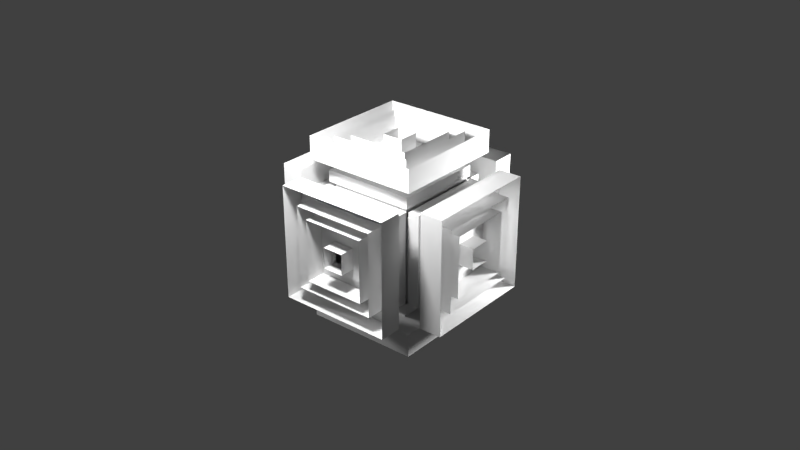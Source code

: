# Source: transmitter_contents.blend  (saved by Blender 2.79.0; exported with 4.5.12 LTS)
import bpy
from mathutils import Matrix  # noqa: F401  (used for matrix-valued properties, if any)

bpy.ops.wm.read_factory_settings(use_empty=True)
scene = bpy.context.scene
scene.name = 'Scene'

# ---- collections
col_collection_1 = bpy.data.collections.new('Collection 1'); scene.collection.children.link(col_collection_1)
col_collection_2 = bpy.data.collections.new('Collection 2'); scene.collection.children.link(col_collection_2)

# ---- materials (node trees are filled in below, after node groups)
mat_centrematerial = bpy.data.materials.new('CentreMaterial')
mat_centrematerial.alpha_threshold = 0.0
mat_centrematerial.use_transparent_shadow = False
mat_centrematerial.roughness = 0.5
mat_centrematerial.line_color = (0.0, 0.0, 0.0, 1.0)
mat_lava = bpy.data.materials.new('Lava')
mat_lava.alpha_threshold = 0.0
mat_lava.use_transparent_shadow = False
mat_lava.roughness = 0.5
mat_sidematerial = bpy.data.materials.new('SideMaterial')
mat_sidematerial.alpha_threshold = 0.0
mat_sidematerial.use_transparent_shadow = False
mat_sidematerial.roughness = 0.5
mat_sidematerial.line_color = (0.0, 0.0, 0.0, 1.0)

# ---- material node trees

# ---- world
world_world = bpy.data.worlds.new('World'); scene.world = world_world
world_world.color = (0.05088, 0.05088, 0.05088)
world_world.use_sun_shadow = False
world_world.sun_shadow_jitter_overblur = 0.0
world_world.cycles.sampling_method = 'NONE'
world_world.cycles.sample_map_resolution = 256

# ---- lights
light_point_002 = bpy.data.lights.new('Point.002', 'POINT')
light_point_002.transmission_factor = 0.0
light_point_002.energy = 100.0
light_point_002.shadow_buffer_clip_start = 0.5
light_point_002.shadow_soft_size = 0.1
light_point_002.shadow_maximum_resolution = 0.006
light_point_002.use_absolute_resolution = True
light_point_001 = bpy.data.lights.new('Point.001', 'POINT')
light_point_001.transmission_factor = 0.0
light_point_001.energy = 100.0
light_point_001.shadow_buffer_clip_start = 0.5
light_point_001.shadow_soft_size = 0.1
light_point_001.shadow_maximum_resolution = 0.006
light_point_001.use_absolute_resolution = True
light_point = bpy.data.lights.new('Point', 'POINT')
light_point.transmission_factor = 0.0
light_point.energy = 100.0
light_point.shadow_buffer_clip_start = 0.5
light_point.shadow_soft_size = 0.1
light_point.shadow_maximum_resolution = 0.006
light_point.use_absolute_resolution = True

# ---- meshes
me_southpull = bpy.data.meshes.new('southPULL')
me_southpull.from_pydata([(-0.1875, 0.1688, -0.1875), (0.1875, 0.1688, -0.1875), (-0.1875, 0.1688, 0.1875), (0.1875, 0.1688, 0.1875), (-0.1875, 0.2313, 0.1875), (-0.125, 0.2313, -0.125), (-0.125, 0.3938, -0.125), (-0.1875, 0.2313, -0.1875), (-0.125, 0.3938, 0.125), (0.1875, 0.2313, 0.1875), (0.1875, 0.2313, -0.1875), (-0.125, 0.2313, 0.125), (-0.25, 0.5, -0.25), (0.25, 0.5, -0.25), (-0.25, 0.5, 0.25), (0.25, 0.5, 0.25), (-0.25, 0.3938, 0.25), (-0.25, 0.3938, -0.25), (0.25, 0.3938, 0.25), (0.25, 0.3938, -0.25), (0.125, 0.3938, 0.125), (0.125, 0.2313, 0.125), (0.125, 0.2313, -0.125), (0.125, 0.3938, -0.125)], [], [(9, 3, 1, 10), (2, 4, 7, 0), (11, 8, 6, 5), (0, 7, 10, 1), (20, 8, 11, 21), (3, 9, 4, 2), (20, 21, 22, 23), (6, 23, 22, 5), (15, 18, 19, 13), (18, 15, 14, 16), (17, 12, 13, 19), (16, 14, 12, 17), (4, 11, 5, 7), (7, 5, 22, 10), (21, 9, 10, 22), (9, 21, 11, 4), (18, 20, 23, 19), (6, 17, 19, 23), (8, 16, 17, 6), (20, 18, 16, 8)])
_uv = me_southpull.uv_layers.new(name='UVMap')
_uv.uv.foreach_set('vector', [0.0, 0.25, 0.0, 0.08333, 1.0, 0.08333, 1.0, 0.25, 1.0, 0.08333, 1.0, 0.25, 0.0, 0.25, 0.0, 0.08333, 1.0, 0.25, 1.0, 0.5833, 0.0, 0.5833, 0.0, 0.25, 1.0, 0.08333, 1.0, 0.25, 0.0, 0.25, 0.0, 0.08333, 1.0, 0.5833, 0.0, 0.5833, 0.0, 0.25, 1.0, 0.25, 1.0, 0.08333, 1.0, 0.25, 0.0, 0.25, 0.0, 0.08333, 0.0, 0.5833, 0.0, 0.25, 1.0, 0.25, 1.0, 0.5833, 1.0, 0.5833, 0.0, 0.5833, 0.0, 0.25, 1.0, 0.25, 0.0, 0.9167, 0.0, 0.5833, 1.0, 0.5833, 1.0, 0.9167, 1.0, 0.5833, 1.0, 0.9167, 0.0, 0.9167, 0.0, 0.5833, 1.0, 0.5833, 1.0, 0.9167, 0.0, 0.9167, 0.0, 0.5833, 1.0, 0.5833, 1.0, 0.9167, 0.0, 0.9167, 0.0, 0.5833, 0.0, 0.9167, 0.1667, 0.75, 0.8333, 0.75, 1.0, 0.9167, 0.0, 0.9167, 0.1667, 0.75, 0.8333, 0.75, 1.0, 0.9167, 0.1667, 0.25, 0.0, 0.08333, 1.0, 0.08333, 0.8333, 0.25, 1.0, 0.08333, 0.8333, 0.25, 0.1667, 0.25, 0.0, 0.08333, 1.0, 0.08333, 0.75, 0.3333, 0.25, 0.3333, 0.0, 0.08333, 0.25, 0.3333, 0.0, 0.08333, 1.0, 0.08333, 0.75, 0.3333, 0.75, 0.6667, 1.0, 0.9167, 0.0, 0.9167, 0.25, 0.6667, 0.75, 0.6667, 1.0, 0.9167, 0.0, 0.9167, 0.25, 0.6667])
me_southpull.use_remesh_preserve_volume = False
me_southpull.use_remesh_preserve_attributes = False
me_southpull.use_mirror_vertex_groups = False
me_southpull.update()
me_southpush = bpy.data.meshes.new('southPUSH')
me_southpush.from_pydata([(-0.1875, 0.1687, -0.1875), (0.1875, 0.1687, -0.1875), (-0.1875, 0.1687, 0.1875), (0.1875, 0.1687, 0.1875), (-0.1875, 0.2937, 0.1875), (-0.1875, 0.2937, -0.1875), (0.1875, 0.2937, 0.1875), (0.1875, 0.2937, -0.1875), (-0.125, 0.2937, 0.125), (-0.125, 0.4187, 0.125), (-0.125, 0.4187, -0.125), (-0.125, 0.2937, -0.125), (0.125, 0.4187, 0.125), (0.125, 0.2937, 0.125), (0.125, 0.2937, -0.125), (0.125, 0.4187, -0.125), (-0.0625, 0.5, -0.0625), (0.0625, 0.5, -0.0625), (-0.0625, 0.5, 0.0625), (0.0625, 0.5, 0.0625), (-0.0625, 0.4187, 0.0625), (-0.0625, 0.4187, -0.0625), (0.0625, 0.4187, 0.0625), (0.0625, 0.4187, -0.0625)], [], [(0, 5, 7, 1), (6, 3, 1, 7), (10, 9, 20, 21), (3, 6, 4, 2), (15, 10, 21, 23), (8, 9, 10, 11), (22, 12, 15, 23), (12, 13, 14, 15), (9, 12, 22, 20), (10, 15, 14, 11), (4, 8, 11, 5), (12, 9, 8, 13), (5, 11, 14, 7), (6, 13, 8, 4), (13, 6, 7, 14), (20, 18, 16, 21), (21, 16, 17, 23), (22, 19, 18, 20), (19, 22, 23, 17), (2, 4, 5, 0)])
_uv = me_southpush.uv_layers.new(name='UVMap')
_uv.uv.foreach_set('vector', [1.0, 0.08333, 1.0, 0.4167, 0.0, 0.4167, 0.0, 0.08333, 0.0, 0.4167, 0.0, 0.08333, 1.0, 0.08333, 1.0, 0.4167, 0.0, 0.5, 1.0, 0.5, 0.75, 0.75, 0.25, 0.75, 1.0, 0.08333, 1.0, 0.4167, 0.0, 0.4167, 0.0, 0.08333, 1.0, 0.75, 0.0, 0.75, 0.25, 0.5, 0.75, 0.5, 1.0, 0.4167, 1.0, 0.75, 0.0, 0.75, 0.0, 0.4167, 0.75, 0.25, 1.0, 0.5, 0.0, 0.5, 0.25, 0.25, 0.0, 0.75, 0.0, 0.4167, 1.0, 0.4167, 1.0, 0.75, 0.0, 0.25, 1.0, 0.25, 0.75, 0.5, 0.25, 0.5, 1.0, 0.75, 0.0, 0.75, 0.0, 0.4167, 1.0, 0.4167, 1.0, 0.3333, 0.8333, 0.5, 0.1667, 0.5, 0.0, 0.3333, 1.0, 0.75, 0.0, 0.75, 0.0, 0.4167, 1.0, 0.4167, 0.0, 0.6667, 0.1667, 0.5, 0.8333, 0.5, 1.0, 0.6667, 1.0, 0.3333, 0.8333, 0.5, 0.1667, 0.5, 0.0, 0.3333, 0.8333, 0.5, 1.0, 0.6667, 0.0, 0.6667, 0.1667, 0.5, 1.0, 0.75, 1.0, 0.9167, 0.0, 0.9167, 0.0, 0.75, 1.0, 0.75, 1.0, 0.9167, 0.0, 0.9167, 0.0, 0.75, 1.0, 0.75, 1.0, 0.9167, 0.0, 0.9167, 0.0, 0.75, 0.0, 0.9167, 0.0, 0.75, 1.0, 0.75, 1.0, 0.9167, 1.0, 0.08333, 1.0, 0.4167, 0.0, 0.4167, 0.0, 0.08333])
me_southpush.use_remesh_preserve_volume = False
me_southpush.use_remesh_preserve_attributes = False
me_southpush.use_mirror_vertex_groups = False
me_southpush.update()
me_downpush = bpy.data.meshes.new('downPUSH')
me_downpush.from_pydata([(-0.1875, 0.1687, -0.1875), (0.1875, 0.1687, -0.1875), (-0.1875, 0.1687, 0.1875), (0.1875, 0.1687, 0.1875), (-0.1875, 0.2937, 0.1875), (-0.1875, 0.2937, -0.1875), (0.1875, 0.2937, 0.1875), (0.1875, 0.2937, -0.1875), (-0.125, 0.2937, 0.125), (-0.125, 0.4187, 0.125), (-0.125, 0.4187, -0.125), (-0.125, 0.2937, -0.125), (0.125, 0.4187, 0.125), (0.125, 0.2937, 0.125), (0.125, 0.2937, -0.125), (0.125, 0.4187, -0.125), (-0.0625, 0.5, -0.0625), (0.0625, 0.5, -0.0625), (-0.0625, 0.5, 0.0625), (0.0625, 0.5, 0.0625), (-0.0625, 0.4187, 0.0625), (-0.0625, 0.4187, -0.0625), (0.0625, 0.4187, 0.0625), (0.0625, 0.4187, -0.0625)], [], [(0, 5, 7, 1), (6, 3, 1, 7), (10, 9, 20, 21), (3, 6, 4, 2), (15, 10, 21, 23), (8, 9, 10, 11), (22, 12, 15, 23), (12, 13, 14, 15), (9, 12, 22, 20), (10, 15, 14, 11), (4, 8, 11, 5), (12, 9, 8, 13), (5, 11, 14, 7), (6, 13, 8, 4), (13, 6, 7, 14), (20, 18, 16, 21), (21, 16, 17, 23), (22, 19, 18, 20), (19, 22, 23, 17), (2, 4, 5, 0)])
_uv = me_downpush.uv_layers.new(name='UVMap')
_uv.uv.foreach_set('vector', [1.0, 0.08333, 1.0, 0.4167, 0.0, 0.4167, 0.0, 0.08333, 0.0, 0.4167, 0.0, 0.08333, 1.0, 0.08333, 1.0, 0.4167, 0.0, 0.5, 1.0, 0.5, 0.75, 0.75, 0.25, 0.75, 1.0, 0.08333, 1.0, 0.4167, 0.0, 0.4167, 0.0, 0.08333, 1.0, 0.75, 0.0, 0.75, 0.25, 0.5, 0.75, 0.5, 1.0, 0.4167, 1.0, 0.75, 0.0, 0.75, 0.0, 0.4167, 0.75, 0.25, 1.0, 0.5, 0.0, 0.5, 0.25, 0.25, 0.0, 0.75, 0.0, 0.4167, 1.0, 0.4167, 1.0, 0.75, 0.0, 0.25, 1.0, 0.25, 0.75, 0.5, 0.25, 0.5, 1.0, 0.75, 0.0, 0.75, 0.0, 0.4167, 1.0, 0.4167, 1.0, 0.3333, 0.8333, 0.5, 0.1667, 0.5, 0.0, 0.3333, 1.0, 0.75, 0.0, 0.75, 0.0, 0.4167, 1.0, 0.4167, 0.0, 0.6667, 0.1667, 0.5, 0.8333, 0.5, 1.0, 0.6667, 1.0, 0.3333, 0.8333, 0.5, 0.1667, 0.5, 0.0, 0.3333, 0.8333, 0.5, 1.0, 0.6667, 0.0, 0.6667, 0.1667, 0.5, 1.0, 0.75, 1.0, 0.9167, 0.0, 0.9167, 0.0, 0.75, 1.0, 0.75, 1.0, 0.9167, 0.0, 0.9167, 0.0, 0.75, 1.0, 0.75, 1.0, 0.9167, 0.0, 0.9167, 0.0, 0.75, 0.0, 0.9167, 0.0, 0.75, 1.0, 0.75, 1.0, 0.9167, 1.0, 0.08333, 1.0, 0.4167, 0.0, 0.4167, 0.0, 0.08333])
me_downpush.use_remesh_preserve_volume = False
me_downpush.use_remesh_preserve_attributes = False
me_downpush.use_mirror_vertex_groups = False
me_downpush.update()
me_downpull = bpy.data.meshes.new('downPULL')
me_downpull.from_pydata([(-0.1875, 0.1688, -0.1875), (0.1875, 0.1688, -0.1875), (-0.1875, 0.1688, 0.1875), (0.1875, 0.1688, 0.1875), (-0.1875, 0.2313, 0.1875), (-0.125, 0.2313, -0.125), (-0.125, 0.3938, -0.125), (-0.1875, 0.2313, -0.1875), (-0.125, 0.3938, 0.125), (0.1875, 0.2313, 0.1875), (0.1875, 0.2313, -0.1875), (-0.125, 0.2313, 0.125), (-0.25, 0.5, -0.25), (0.25, 0.5, -0.25), (-0.25, 0.5, 0.25), (0.25, 0.5, 0.25), (-0.25, 0.3938, 0.25), (-0.25, 0.3938, -0.25), (0.25, 0.3938, 0.25), (0.25, 0.3938, -0.25), (0.125, 0.3938, 0.125), (0.125, 0.2313, 0.125), (0.125, 0.2313, -0.125), (0.125, 0.3938, -0.125)], [], [(9, 3, 1, 10), (2, 4, 7, 0), (11, 8, 6, 5), (0, 7, 10, 1), (20, 8, 11, 21), (3, 9, 4, 2), (20, 21, 22, 23), (6, 23, 22, 5), (15, 18, 19, 13), (18, 15, 14, 16), (17, 12, 13, 19), (16, 14, 12, 17), (4, 11, 5, 7), (7, 5, 22, 10), (21, 9, 10, 22), (9, 21, 11, 4), (18, 20, 23, 19), (6, 17, 19, 23), (8, 16, 17, 6), (20, 18, 16, 8)])
_uv = me_downpull.uv_layers.new(name='UVMap')
_uv.uv.foreach_set('vector', [0.0, 0.25, 0.0, 0.08333, 1.0, 0.08333, 1.0, 0.25, 1.0, 0.08333, 1.0, 0.25, 0.0, 0.25, 0.0, 0.08333, 1.0, 0.25, 1.0, 0.5833, 0.0, 0.5833, 0.0, 0.25, 1.0, 0.08333, 1.0, 0.25, 0.0, 0.25, 0.0, 0.08333, 1.0, 0.5833, 0.0, 0.5833, 0.0, 0.25, 1.0, 0.25, 1.0, 0.08333, 1.0, 0.25, 0.0, 0.25, 0.0, 0.08333, 0.0, 0.5833, 0.0, 0.25, 1.0, 0.25, 1.0, 0.5833, 1.0, 0.5833, 0.0, 0.5833, 0.0, 0.25, 1.0, 0.25, 0.0, 0.9167, 0.0, 0.5833, 1.0, 0.5833, 1.0, 0.9167, 1.0, 0.5833, 1.0, 0.9167, 0.0, 0.9167, 0.0, 0.5833, 1.0, 0.5833, 1.0, 0.9167, 0.0, 0.9167, 0.0, 0.5833, 1.0, 0.5833, 1.0, 0.9167, 0.0, 0.9167, 0.0, 0.5833, 0.0, 0.9167, 0.1667, 0.75, 0.8333, 0.75, 1.0, 0.9167, 0.0, 0.9167, 0.1667, 0.75, 0.8333, 0.75, 1.0, 0.9167, 0.1667, 0.25, 0.0, 0.08333, 1.0, 0.08333, 0.8333, 0.25, 1.0, 0.08333, 0.8333, 0.25, 0.1667, 0.25, 0.0, 0.08333, 1.0, 0.08333, 0.75, 0.3333, 0.25, 0.3333, 0.0, 0.08333, 0.25, 0.3333, 0.0, 0.08333, 1.0, 0.08333, 0.75, 0.3333, 0.75, 0.6667, 1.0, 0.9167, 0.0, 0.9167, 0.25, 0.6667, 0.75, 0.6667, 1.0, 0.9167, 0.0, 0.9167, 0.25, 0.6667])
me_downpull.use_remesh_preserve_volume = False
me_downpull.use_remesh_preserve_attributes = False
me_downpull.use_mirror_vertex_groups = False
me_downpull.update()
me_eastpull = bpy.data.meshes.new('eastPULL')
me_eastpull.from_pydata([(-0.1875, 0.1688, -0.1875), (0.1875, 0.1688, -0.1875), (-0.1875, 0.1688, 0.1875), (0.1875, 0.1688, 0.1875), (-0.1875, 0.2317, 0.1875), (-0.125, 0.2317, -0.125), (-0.125, 0.3938, -0.125), (-0.1875, 0.2317, -0.1875), (-0.125, 0.3938, 0.125), (0.1875, 0.2317, 0.1875), (0.1875, 0.2317, -0.1875), (-0.125, 0.2317, 0.125), (-0.25, 0.5, -0.25), (0.25, 0.5, -0.25), (-0.25, 0.5, 0.25), (0.25, 0.5, 0.25), (-0.25, 0.3938, 0.25), (-0.25, 0.3938, -0.25), (0.25, 0.3938, 0.25), (0.25, 0.3938, -0.25), (0.125, 0.3938, 0.125), (0.125, 0.2317, 0.125), (0.125, 0.2317, -0.125), (0.125, 0.3938, -0.125)], [], [(9, 3, 1, 10), (2, 4, 7, 0), (11, 8, 6, 5), (0, 7, 10, 1), (20, 8, 11, 21), (3, 9, 4, 2), (20, 21, 22, 23), (6, 23, 22, 5), (15, 18, 19, 13), (18, 15, 14, 16), (17, 12, 13, 19), (16, 14, 12, 17), (4, 11, 5, 7), (7, 5, 22, 10), (21, 9, 10, 22), (9, 21, 11, 4), (18, 20, 23, 19), (6, 17, 19, 23), (8, 16, 17, 6), (20, 18, 16, 8)])
_uv = me_eastpull.uv_layers.new(name='UVMap')
_uv.uv.foreach_set('vector', [0.0, 0.25, 0.0, 0.08333, 1.0, 0.08333, 1.0, 0.25, 1.0, 0.08333, 1.0, 0.25, 0.0, 0.25, 0.0, 0.08333, 1.0, 0.25, 1.0, 0.5833, 0.0, 0.5833, 0.0, 0.25, 1.0, 0.08333, 1.0, 0.25, 0.0, 0.25, 0.0, 0.08333, 1.0, 0.5833, 0.0, 0.5833, 0.0, 0.25, 1.0, 0.25, 1.0, 0.08333, 1.0, 0.25, 0.0, 0.25, 0.0, 0.08333, 0.0, 0.5833, 0.0, 0.25, 1.0, 0.25, 1.0, 0.5833, 1.0, 0.5833, 0.0, 0.5833, 0.0, 0.25, 1.0, 0.25, 0.0, 0.9167, 0.0, 0.5833, 1.0, 0.5833, 1.0, 0.9167, 1.0, 0.5833, 1.0, 0.9167, 0.0, 0.9167, 0.0, 0.5833, 1.0, 0.5833, 1.0, 0.9167, 0.0, 0.9167, 0.0, 0.5833, 1.0, 0.5833, 1.0, 0.9167, 0.0, 0.9167, 0.0, 0.5833, 0.0, 0.9167, 0.1667, 0.75, 0.8333, 0.75, 1.0, 0.9167, 0.0, 0.9167, 0.1667, 0.75, 0.8333, 0.75, 1.0, 0.9167, 0.1667, 0.25, 0.0, 0.08333, 1.0, 0.08333, 0.8333, 0.25, 1.0, 0.08333, 0.8333, 0.25, 0.1667, 0.25, 0.0, 0.08333, 1.0, 0.08333, 0.75, 0.3333, 0.25, 0.3333, 0.0, 0.08333, 0.25, 0.3333, 0.0, 0.08333, 1.0, 0.08333, 0.75, 0.3333, 0.75, 0.6667, 1.0, 0.9167, 0.0, 0.9167, 0.25, 0.6667, 0.75, 0.6667, 1.0, 0.9167, 0.0, 0.9167, 0.25, 0.6667])
me_eastpull.use_remesh_preserve_volume = False
me_eastpull.use_remesh_preserve_attributes = False
me_eastpull.use_mirror_vertex_groups = False
me_eastpull.update()
me_westpush = bpy.data.meshes.new('westPUSH')
me_westpush.from_pydata([(-0.1875, 0.1687, -0.1875), (0.1875, 0.1687, -0.1875), (-0.1875, 0.1687, 0.1875), (0.1875, 0.1687, 0.1875), (-0.1875, 0.2937, 0.1875), (-0.1875, 0.2937, -0.1875), (0.1875, 0.2937, 0.1875), (0.1875, 0.2937, -0.1875), (-0.125, 0.2937, 0.125), (-0.125, 0.4187, 0.125), (-0.125, 0.4187, -0.125), (-0.125, 0.2937, -0.125), (0.125, 0.4187, 0.125), (0.125, 0.2937, 0.125), (0.125, 0.2937, -0.125), (0.125, 0.4187, -0.125), (-0.0625, 0.5, -0.0625), (0.0625, 0.5, -0.0625), (-0.0625, 0.5, 0.0625), (0.0625, 0.5, 0.0625), (-0.0625, 0.4187, 0.0625), (-0.0625, 0.4187, -0.0625), (0.0625, 0.4187, 0.0625), (0.0625, 0.4187, -0.0625)], [], [(0, 5, 7, 1), (6, 3, 1, 7), (10, 9, 20, 21), (3, 6, 4, 2), (15, 10, 21, 23), (8, 9, 10, 11), (22, 12, 15, 23), (12, 13, 14, 15), (9, 12, 22, 20), (10, 15, 14, 11), (4, 8, 11, 5), (12, 9, 8, 13), (5, 11, 14, 7), (6, 13, 8, 4), (13, 6, 7, 14), (20, 18, 16, 21), (21, 16, 17, 23), (22, 19, 18, 20), (19, 22, 23, 17), (2, 4, 5, 0)])
_uv = me_westpush.uv_layers.new(name='UVMap')
_uv.uv.foreach_set('vector', [1.0, 0.08333, 1.0, 0.4167, 0.0, 0.4167, 0.0, 0.08333, 0.0, 0.4167, 0.0, 0.08333, 1.0, 0.08333, 1.0, 0.4167, 0.0, 0.5, 1.0, 0.5, 0.75, 0.75, 0.25, 0.75, 1.0, 0.08333, 1.0, 0.4167, 0.0, 0.4167, 0.0, 0.08333, 1.0, 0.75, 0.0, 0.75, 0.25, 0.5, 0.75, 0.5, 1.0, 0.4167, 1.0, 0.75, 0.0, 0.75, 0.0, 0.4167, 0.75, 0.25, 1.0, 0.5, 0.0, 0.5, 0.25, 0.25, 0.0, 0.75, 0.0, 0.4167, 1.0, 0.4167, 1.0, 0.75, 0.0, 0.25, 1.0, 0.25, 0.75, 0.5, 0.25, 0.5, 1.0, 0.75, 0.0, 0.75, 0.0, 0.4167, 1.0, 0.4167, 1.0, 0.3333, 0.8333, 0.5, 0.1667, 0.5, 0.0, 0.3333, 1.0, 0.75, 0.0, 0.75, 0.0, 0.4167, 1.0, 0.4167, 0.0, 0.6667, 0.1667, 0.5, 0.8333, 0.5, 1.0, 0.6667, 1.0, 0.3333, 0.8333, 0.5, 0.1667, 0.5, 0.0, 0.3333, 0.8333, 0.5, 1.0, 0.6667, 0.0, 0.6667, 0.1667, 0.5, 1.0, 0.75, 1.0, 0.9167, 0.0, 0.9167, 0.0, 0.75, 1.0, 0.75, 1.0, 0.9167, 0.0, 0.9167, 0.0, 0.75, 1.0, 0.75, 1.0, 0.9167, 0.0, 0.9167, 0.0, 0.75, 0.0, 0.9167, 0.0, 0.75, 1.0, 0.75, 1.0, 0.9167, 1.0, 0.08333, 1.0, 0.4167, 0.0, 0.4167, 0.0, 0.08333])
me_westpush.use_remesh_preserve_volume = False
me_westpush.use_remesh_preserve_attributes = False
me_westpush.use_mirror_vertex_groups = False
me_westpush.update()
me_northpull = bpy.data.meshes.new('northPULL')
me_northpull.from_pydata([(-0.1875, 0.1688, -0.1875), (0.1875, 0.1688, -0.1875), (-0.1875, 0.1688, 0.1875), (0.1875, 0.1688, 0.1875), (-0.1875, 0.2313, 0.1875), (-0.125, 0.2313, -0.125), (-0.125, 0.3938, -0.125), (-0.1875, 0.2313, -0.1875), (-0.125, 0.3938, 0.125), (0.1875, 0.2313, 0.1875), (0.1875, 0.2313, -0.1875), (-0.125, 0.2313, 0.125), (-0.25, 0.5, -0.25), (0.25, 0.5, -0.25), (-0.25, 0.5, 0.25), (0.25, 0.5, 0.25), (-0.25, 0.3938, 0.25), (-0.25, 0.3938, -0.25), (0.25, 0.3938, 0.25), (0.25, 0.3938, -0.25), (0.125, 0.3938, 0.125), (0.125, 0.2313, 0.125), (0.125, 0.2313, -0.125), (0.125, 0.3938, -0.125)], [], [(9, 3, 1, 10), (2, 4, 7, 0), (11, 8, 6, 5), (0, 7, 10, 1), (20, 8, 11, 21), (3, 9, 4, 2), (20, 21, 22, 23), (6, 23, 22, 5), (15, 18, 19, 13), (18, 15, 14, 16), (17, 12, 13, 19), (16, 14, 12, 17), (4, 11, 5, 7), (7, 5, 22, 10), (21, 9, 10, 22), (9, 21, 11, 4), (18, 20, 23, 19), (6, 17, 19, 23), (8, 16, 17, 6), (20, 18, 16, 8)])
_uv = me_northpull.uv_layers.new(name='UVMap')
_uv.uv.foreach_set('vector', [0.0, 0.25, 0.0, 0.08333, 1.0, 0.08333, 1.0, 0.25, 1.0, 0.08333, 1.0, 0.25, 0.0, 0.25, 0.0, 0.08333, 1.0, 0.25, 1.0, 0.5833, 0.0, 0.5833, 0.0, 0.25, 1.0, 0.08333, 1.0, 0.25, 0.0, 0.25, 0.0, 0.08333, 1.0, 0.5833, 0.0, 0.5833, 0.0, 0.25, 1.0, 0.25, 1.0, 0.08333, 1.0, 0.25, 0.0, 0.25, 0.0, 0.08333, 0.0, 0.5833, 0.0, 0.25, 1.0, 0.25, 1.0, 0.5833, 1.0, 0.5833, 0.0, 0.5833, 0.0, 0.25, 1.0, 0.25, 0.0, 0.9167, 0.0, 0.5833, 1.0, 0.5833, 1.0, 0.9167, 1.0, 0.5833, 1.0, 0.9167, 0.0, 0.9167, 0.0, 0.5833, 1.0, 0.5833, 1.0, 0.9167, 0.0, 0.9167, 0.0, 0.5833, 1.0, 0.5833, 1.0, 0.9167, 0.0, 0.9167, 0.0, 0.5833, 0.0, 0.9167, 0.1667, 0.75, 0.8333, 0.75, 1.0, 0.9167, 0.0, 0.9167, 0.1667, 0.75, 0.8333, 0.75, 1.0, 0.9167, 0.1667, 0.25, 0.0, 0.08333, 1.0, 0.08333, 0.8333, 0.25, 1.0, 0.08333, 0.8333, 0.25, 0.1667, 0.25, 0.0, 0.08333, 1.0, 0.08333, 0.75, 0.3333, 0.25, 0.3333, 0.0, 0.08333, 0.25, 0.3333, 0.0, 0.08333, 1.0, 0.08333, 0.75, 0.3333, 0.75, 0.6667, 1.0, 0.9167, 0.0, 0.9167, 0.25, 0.6667, 0.75, 0.6667, 1.0, 0.9167, 0.0, 0.9167, 0.25, 0.6667])
me_northpull.use_remesh_preserve_volume = False
me_northpull.use_remesh_preserve_attributes = False
me_northpull.use_mirror_vertex_groups = False
me_northpull.update()
me_northpush = bpy.data.meshes.new('northPUSH')
me_northpush.from_pydata([(-0.1875, 0.1687, -0.1875), (0.1875, 0.1687, -0.1875), (-0.1875, 0.1687, 0.1875), (0.1875, 0.1687, 0.1875), (-0.1875, 0.2937, 0.1875), (-0.1875, 0.2937, -0.1875), (0.1875, 0.2937, 0.1875), (0.1875, 0.2937, -0.1875), (-0.125, 0.2937, 0.125), (-0.125, 0.4187, 0.125), (-0.125, 0.4187, -0.125), (-0.125, 0.2937, -0.125), (0.125, 0.4187, 0.125), (0.125, 0.2937, 0.125), (0.125, 0.2937, -0.125), (0.125, 0.4187, -0.125), (-0.0625, 0.5, -0.0625), (0.0625, 0.5, -0.0625), (-0.0625, 0.5, 0.0625), (0.0625, 0.5, 0.0625), (-0.0625, 0.4187, 0.0625), (-0.0625, 0.4187, -0.0625), (0.0625, 0.4187, 0.0625), (0.0625, 0.4187, -0.0625)], [], [(0, 5, 7, 1), (6, 3, 1, 7), (10, 9, 20, 21), (3, 6, 4, 2), (15, 10, 21, 23), (8, 9, 10, 11), (22, 12, 15, 23), (12, 13, 14, 15), (9, 12, 22, 20), (10, 15, 14, 11), (4, 8, 11, 5), (12, 9, 8, 13), (5, 11, 14, 7), (6, 13, 8, 4), (13, 6, 7, 14), (20, 18, 16, 21), (21, 16, 17, 23), (22, 19, 18, 20), (19, 22, 23, 17), (2, 4, 5, 0)])
_uv = me_northpush.uv_layers.new(name='UVMap')
_uv.uv.foreach_set('vector', [1.0, 0.08333, 1.0, 0.4167, 0.0, 0.4167, 0.0, 0.08333, 0.0, 0.4167, 0.0, 0.08333, 1.0, 0.08333, 1.0, 0.4167, 0.0, 0.5, 1.0, 0.5, 0.75, 0.75, 0.25, 0.75, 1.0, 0.08333, 1.0, 0.4167, 0.0, 0.4167, 0.0, 0.08333, 1.0, 0.75, 0.0, 0.75, 0.25, 0.5, 0.75, 0.5, 1.0, 0.4167, 1.0, 0.75, 0.0, 0.75, 0.0, 0.4167, 0.75, 0.25, 1.0, 0.5, 0.0, 0.5, 0.25, 0.25, 0.0, 0.75, 0.0, 0.4167, 1.0, 0.4167, 1.0, 0.75, 0.0, 0.25, 1.0, 0.25, 0.75, 0.5, 0.25, 0.5, 1.0, 0.75, 0.0, 0.75, 0.0, 0.4167, 1.0, 0.4167, 1.0, 0.3333, 0.8333, 0.5, 0.1667, 0.5, 0.0, 0.3333, 1.0, 0.75, 0.0, 0.75, 0.0, 0.4167, 1.0, 0.4167, 0.0, 0.6667, 0.1667, 0.5, 0.8333, 0.5, 1.0, 0.6667, 1.0, 0.3333, 0.8333, 0.5, 0.1667, 0.5, 0.0, 0.3333, 0.8333, 0.5, 1.0, 0.6667, 0.0, 0.6667, 0.1667, 0.5, 1.0, 0.75, 1.0, 0.9167, 0.0, 0.9167, 0.0, 0.75, 1.0, 0.75, 1.0, 0.9167, 0.0, 0.9167, 0.0, 0.75, 1.0, 0.75, 1.0, 0.9167, 0.0, 0.9167, 0.0, 0.75, 0.0, 0.9167, 0.0, 0.75, 1.0, 0.75, 1.0, 0.9167, 1.0, 0.08333, 1.0, 0.4167, 0.0, 0.4167, 0.0, 0.08333])
me_northpush.use_remesh_preserve_volume = False
me_northpush.use_remesh_preserve_attributes = False
me_northpush.use_mirror_vertex_groups = False
me_northpush.update()
me_downnormal = bpy.data.meshes.new('downNORMAL')
me_downnormal.from_pydata([(-0.1875, 0.1688, -0.1875), (-0.1875, 0.5, -0.1875), (0.1875, 0.5, -0.1875), (0.1875, 0.1688, -0.1875), (-0.1875, 0.1688, 0.1875), (-0.1875, 0.5, 0.1875), (0.1875, 0.5, 0.1875), (0.1875, 0.1688, 0.1875)], [], [(4, 5, 1, 0), (6, 7, 3, 2), (0, 1, 2, 3), (7, 6, 5, 4)])
_uv = me_downnormal.uv_layers.new(name='UVMap')
_uv.uv.foreach_set('vector', [0.0, 0.9167, 0.0, 0.08333, 1.0, 0.08333, 1.0, 0.9167, 1.0, 0.08333, 1.0, 0.9167, 0.0, 0.9167, 0.0, 0.08333, 0.0, 0.9167, 0.0, 0.08333, 1.0, 0.08333, 1.0, 0.9167, 0.0, 0.9167, 0.0, 0.08333, 1.0, 0.08333, 1.0, 0.9167])
me_downnormal.use_remesh_preserve_volume = False
me_downnormal.use_remesh_preserve_attributes = False
me_downnormal.use_mirror_vertex_groups = False
me_downnormal.update()
me_uppush = bpy.data.meshes.new('upPUSH')
me_uppush.from_pydata([(-0.1875, 0.1687, -0.1875), (0.1875, 0.1687, -0.1875), (-0.1875, 0.1687, 0.1875), (0.1875, 0.1687, 0.1875), (-0.1875, 0.2937, 0.1875), (-0.1875, 0.2937, -0.1875), (0.1875, 0.2937, 0.1875), (0.1875, 0.2937, -0.1875), (-0.125, 0.2937, 0.125), (-0.125, 0.4187, 0.125), (-0.125, 0.4187, -0.125), (-0.125, 0.2937, -0.125), (0.125, 0.4187, 0.125), (0.125, 0.2937, 0.125), (0.125, 0.2937, -0.125), (0.125, 0.4187, -0.125), (-0.0625, 0.5, -0.0625), (0.0625, 0.5, -0.0625), (-0.0625, 0.5, 0.0625), (0.0625, 0.5, 0.0625), (-0.0625, 0.4187, 0.0625), (-0.0625, 0.4187, -0.0625), (0.0625, 0.4187, 0.0625), (0.0625, 0.4187, -0.0625)], [], [(0, 5, 7, 1), (6, 3, 1, 7), (10, 9, 20, 21), (3, 6, 4, 2), (15, 10, 21, 23), (8, 9, 10, 11), (22, 12, 15, 23), (12, 13, 14, 15), (9, 12, 22, 20), (10, 15, 14, 11), (4, 8, 11, 5), (12, 9, 8, 13), (5, 11, 14, 7), (6, 13, 8, 4), (13, 6, 7, 14), (20, 18, 16, 21), (21, 16, 17, 23), (22, 19, 18, 20), (19, 22, 23, 17), (2, 4, 5, 0)])
_uv = me_uppush.uv_layers.new(name='UVMap')
_uv.uv.foreach_set('vector', [1.0, 0.08333, 1.0, 0.4167, 0.0, 0.4167, 0.0, 0.08333, 0.0, 0.4167, 0.0, 0.08333, 1.0, 0.08333, 1.0, 0.4167, 0.0, 0.5, 1.0, 0.5, 0.75, 0.75, 0.25, 0.75, 1.0, 0.08333, 1.0, 0.4167, 0.0, 0.4167, 0.0, 0.08333, 1.0, 0.75, 0.0, 0.75, 0.25, 0.5, 0.75, 0.5, 1.0, 0.4167, 1.0, 0.75, 0.0, 0.75, 0.0, 0.4167, 0.75, 0.25, 1.0, 0.5, 0.0, 0.5, 0.25, 0.25, 0.0, 0.75, 0.0, 0.4167, 1.0, 0.4167, 1.0, 0.75, 0.0, 0.25, 1.0, 0.25, 0.75, 0.5, 0.25, 0.5, 1.0, 0.75, 0.0, 0.75, 0.0, 0.4167, 1.0, 0.4167, 1.0, 0.3333, 0.8333, 0.5, 0.1667, 0.5, 0.0, 0.3333, 1.0, 0.75, 0.0, 0.75, 0.0, 0.4167, 1.0, 0.4167, 0.0, 0.6667, 0.1667, 0.5, 0.8333, 0.5, 1.0, 0.6667, 1.0, 0.3333, 0.8333, 0.5, 0.1667, 0.5, 0.0, 0.3333, 0.8333, 0.5, 1.0, 0.6667, 0.0, 0.6667, 0.1667, 0.5, 1.0, 0.75, 1.0, 0.9167, 0.0, 0.9167, 0.0, 0.75, 1.0, 0.75, 1.0, 0.9167, 0.0, 0.9167, 0.0, 0.75, 1.0, 0.75, 1.0, 0.9167, 0.0, 0.9167, 0.0, 0.75, 0.0, 0.9167, 0.0, 0.75, 1.0, 0.75, 1.0, 0.9167, 1.0, 0.08333, 1.0, 0.4167, 0.0, 0.4167, 0.0, 0.08333])
me_uppush.use_remesh_preserve_volume = False
me_uppush.use_remesh_preserve_attributes = False
me_uppush.use_mirror_vertex_groups = False
me_uppush.update()
me_southnormal = bpy.data.meshes.new('southNORMAL')
me_southnormal.from_pydata([(-0.1875, 0.1688, -0.1875), (-0.1875, 0.5, -0.1875), (0.1875, 0.5, -0.1875), (0.1875, 0.1688, -0.1875), (-0.1875, 0.1688, 0.1875), (-0.1875, 0.5, 0.1875), (0.1875, 0.5, 0.1875), (0.1875, 0.1688, 0.1875)], [], [(4, 5, 1, 0), (6, 7, 3, 2), (0, 1, 2, 3), (7, 6, 5, 4)])
_uv = me_southnormal.uv_layers.new(name='UVMap')
_uv.uv.foreach_set('vector', [1.0, 0.08333, 1.0, 0.9167, 0.0, 0.9167, 0.0, 0.08333, 0.0, 0.9167, 0.0, 0.08333, 1.0, 0.08333, 1.0, 0.9167, 1.0, 0.08333, 1.0, 0.9167, 0.0, 0.9167, 0.0, 0.08333, 1.0, 0.08333, 1.0, 0.9167, 0.0, 0.9167, 0.0, 0.08333])
me_southnormal.use_remesh_preserve_volume = False
me_southnormal.use_remesh_preserve_attributes = False
me_southnormal.use_mirror_vertex_groups = False
me_southnormal.update()
me_westnormal = bpy.data.meshes.new('westNORMAL')
me_westnormal.from_pydata([(-0.1875, 0.1688, -0.1875), (-0.1875, 0.5, -0.1875), (0.1875, 0.5, -0.1875), (0.1875, 0.1688, -0.1875), (-0.1875, 0.1688, 0.1875), (-0.1875, 0.5, 0.1875), (0.1875, 0.5, 0.1875), (0.1875, 0.1688, 0.1875)], [], [(4, 5, 1, 0), (6, 7, 3, 2), (0, 1, 2, 3), (7, 6, 5, 4)])
_uv = me_westnormal.uv_layers.new(name='UVMap')
_uv.uv.foreach_set('vector', [0.0, 0.9167, 0.0, 0.08333, 1.0, 0.08333, 1.0, 0.9167, 1.0, 0.08333, 1.0, 0.9167, 0.0, 0.9167, 0.0, 0.08333, 0.0, 0.9167, 0.0, 0.08333, 1.0, 0.08333, 1.0, 0.9167, 0.0, 0.9167, 0.0, 0.08333, 1.0, 0.08333, 1.0, 0.9167])
me_westnormal.use_remesh_preserve_volume = False
me_westnormal.use_remesh_preserve_attributes = False
me_westnormal.use_mirror_vertex_groups = False
me_westnormal.update()
me_eastnormal = bpy.data.meshes.new('eastNORMAL')
me_eastnormal.from_pydata([(-0.1875, 0.1688, -0.1875), (-0.1875, 0.5, -0.1875), (0.1875, 0.5, -0.1875), (0.1875, 0.1688, -0.1875), (-0.1875, 0.1688, 0.1875), (-0.1875, 0.5, 0.1875), (0.1875, 0.5, 0.1875), (0.1875, 0.1688, 0.1875)], [], [(4, 5, 1, 0), (6, 7, 3, 2), (0, 1, 2, 3), (7, 6, 5, 4)])
_uv = me_eastnormal.uv_layers.new(name='UVMap')
_uv.uv.foreach_set('vector', [1.0, 0.08333, 1.0, 0.9167, 0.0, 0.9167, 0.0, 0.08333, 0.0, 0.9167, 0.0, 0.08333, 1.0, 0.08333, 1.0, 0.9167, 1.0, 0.08333, 1.0, 0.9167, 0.0, 0.9167, 0.0, 0.08333, 1.0, 0.08333, 1.0, 0.9167, 0.0, 0.9167, 0.0, 0.08333])
me_eastnormal.use_remesh_preserve_volume = False
me_eastnormal.use_remesh_preserve_attributes = False
me_eastnormal.use_mirror_vertex_groups = False
me_eastnormal.update()
me_westnone = bpy.data.meshes.new('westNONE')
me_westnone.from_pydata([(1.0, -1.0, -1.0), (-1.0, -1.0, -1.0), (1.0, -1.0, 1.0), (-1.0, -1.0, 1.0)], [], [(0, 2, 3, 1)])
_uv = me_westnone.uv_layers.new(name='UVMap')
_uv.uv.foreach_set('vector', [1.0, 0.0, 1.0, 1.0, 0.0, 1.0, 0.0, 0.0])
me_westnone.materials.append(mat_centrematerial)
me_westnone.use_remesh_preserve_volume = False
me_westnone.use_remesh_preserve_attributes = False
me_westnone.use_mirror_vertex_groups = False
me_westnone.update()
me_northnone = bpy.data.meshes.new('northNONE')
me_northnone.from_pydata([(-1.0, -1.0, -1.0), (-1.0, 1.0, -1.0), (-1.0, -1.0, 1.0), (-1.0, 1.0, 1.0)], [], [(0, 2, 3, 1)])
_uv = me_northnone.uv_layers.new(name='UVMap')
_uv.uv.foreach_set('vector', [1.0, 0.0, 1.0, 1.0, 0.0, 1.0, 0.0, 0.0])
me_northnone.materials.append(mat_centrematerial)
me_northnone.use_remesh_preserve_volume = False
me_northnone.use_remesh_preserve_attributes = False
me_northnone.use_mirror_vertex_groups = False
me_northnone.update()
me_eastnone = bpy.data.meshes.new('eastNONE')
me_eastnone.from_pydata([(-1.0, 1.0, 1.0), (1.0, 1.0, 1.0), (-1.0, 1.0, -1.0), (1.0, 1.0, -1.0)], [], [(2, 0, 1, 3)])
_uv = me_eastnone.uv_layers.new(name='UVMap')
_uv.uv.foreach_set('vector', [1.0, 0.0, 1.0, 1.0, 0.0, 1.0, 0.0, 0.0])
me_eastnone.materials.append(mat_centrematerial)
me_eastnone.use_remesh_preserve_volume = False
me_eastnone.use_remesh_preserve_attributes = False
me_eastnone.use_mirror_vertex_groups = False
me_eastnone.update()
me_uppull = bpy.data.meshes.new('upPULL')
me_uppull.from_pydata([(-0.1875, 0.1688, -0.1875), (0.1875, 0.1688, -0.1875), (-0.1875, 0.1688, 0.1875), (0.1875, 0.1688, 0.1875), (-0.1875, 0.2314, 0.1875), (-0.125, 0.2314, -0.125), (-0.125, 0.3938, -0.125), (-0.1875, 0.2314, -0.1875), (-0.125, 0.3938, 0.125), (0.1875, 0.2314, 0.1875), (0.1875, 0.2314, -0.1875), (-0.125, 0.2314, 0.125), (-0.25, 0.5, -0.25), (0.25, 0.5, -0.25), (-0.25, 0.5, 0.25), (0.25, 0.5, 0.25), (-0.25, 0.3938, 0.25), (-0.25, 0.3938, -0.25), (0.25, 0.3938, 0.25), (0.25, 0.3938, -0.25), (0.125, 0.3938, 0.125), (0.125, 0.2314, 0.125), (0.125, 0.2314, -0.125), (0.125, 0.3938, -0.125)], [], [(9, 3, 1, 10), (2, 4, 7, 0), (11, 8, 6, 5), (0, 7, 10, 1), (20, 8, 11, 21), (3, 9, 4, 2), (20, 21, 22, 23), (6, 23, 22, 5), (15, 18, 19, 13), (18, 15, 14, 16), (17, 12, 13, 19), (16, 14, 12, 17), (4, 11, 5, 7), (7, 5, 22, 10), (21, 9, 10, 22), (9, 21, 11, 4), (18, 20, 23, 19), (6, 17, 19, 23), (8, 16, 17, 6), (20, 18, 16, 8)])
_uv = me_uppull.uv_layers.new(name='UVMap')
_uv.uv.foreach_set('vector', [0.0, 0.25, 0.0, 0.08333, 1.0, 0.08333, 1.0, 0.25, 1.0, 0.08333, 1.0, 0.25, 0.0, 0.25, 0.0, 0.08333, 1.0, 0.25, 1.0, 0.5833, 0.0, 0.5833, 0.0, 0.25, 1.0, 0.08333, 1.0, 0.25, 0.0, 0.25, 0.0, 0.08333, 1.0, 0.5833, 0.0, 0.5833, 0.0, 0.25, 1.0, 0.25, 1.0, 0.08333, 1.0, 0.25, 0.0, 0.25, 0.0, 0.08333, 0.0, 0.5833, 0.0, 0.25, 1.0, 0.25, 1.0, 0.5833, 1.0, 0.5833, 0.0, 0.5833, 0.0, 0.25, 1.0, 0.25, 0.0, 0.9167, 0.0, 0.5833, 1.0, 0.5833, 1.0, 0.9167, 1.0, 0.5833, 1.0, 0.9167, 0.0, 0.9167, 0.0, 0.5833, 1.0, 0.5833, 1.0, 0.9167, 0.0, 0.9167, 0.0, 0.5833, 1.0, 0.5833, 1.0, 0.9167, 0.0, 0.9167, 0.0, 0.5833, 0.0, 0.9167, 0.1667, 0.75, 0.8333, 0.75, 1.0, 0.9167, 0.0, 0.9167, 0.1667, 0.75, 0.8333, 0.75, 1.0, 0.9167, 0.1667, 0.25, 0.0, 0.08333, 1.0, 0.08333, 0.8333, 0.25, 1.0, 0.08333, 0.8333, 0.25, 0.1667, 0.25, 0.0, 0.08333, 1.0, 0.08333, 0.75, 0.3333, 0.25, 0.3333, 0.0, 0.08333, 0.25, 0.3333, 0.0, 0.08333, 1.0, 0.08333, 0.75, 0.3333, 0.75, 0.6667, 1.0, 0.9167, 0.0, 0.9167, 0.25, 0.6667, 0.75, 0.6667, 1.0, 0.9167, 0.0, 0.9167, 0.25, 0.6667])
me_uppull.use_remesh_preserve_volume = False
me_uppull.use_remesh_preserve_attributes = False
me_uppull.use_mirror_vertex_groups = False
me_uppull.update()
me_upnormal = bpy.data.meshes.new('upNORMAL')
me_upnormal.from_pydata([(-0.1875, 0.1688, -0.1875), (-0.1875, 0.5, -0.1875), (0.1875, 0.5, -0.1875), (0.1875, 0.1688, -0.1875), (-0.1875, 0.1688, 0.1875), (-0.1875, 0.5, 0.1875), (0.1875, 0.5, 0.1875), (0.1875, 0.1688, 0.1875)], [], [(4, 5, 1, 0), (6, 7, 3, 2), (0, 1, 2, 3), (7, 6, 5, 4)])
_uv = me_upnormal.uv_layers.new(name='UVMap')
_uv.uv.foreach_set('vector', [1.0, 0.08333, 1.0, 0.9167, 0.0, 0.9167, 0.0, 0.08333, 0.0, 0.9167, 0.0, 0.08333, 1.0, 0.08333, 1.0, 0.9167, 1.0, 0.08333, 1.0, 0.9167, 0.0, 0.9167, 0.0, 0.08333, 1.0, 0.08333, 1.0, 0.9167, 0.0, 0.9167, 0.0, 0.08333])
me_upnormal.use_remesh_preserve_volume = False
me_upnormal.use_remesh_preserve_attributes = False
me_upnormal.use_mirror_vertex_groups = False
me_upnormal.update()
me_westpull_large = bpy.data.meshes.new('westPULL_Large')
me_westpull_large.from_pydata([(-0.2374, 0.2273, -0.2374), (-0.3105, 0.4949, -0.3105), (0.3105, 0.4949, -0.3105), (0.2374, 0.2273, -0.2374), (-0.2374, 0.2273, 0.2126), (-0.3105, 0.4949, 0.3085), (0.3105, 0.4949, 0.3085), (0.2374, 0.2273, 0.2126), (-0.2374, 0.3024, 0.2105), (-0.3105, 0.375, 0.3085), (-0.3105, 0.375, -0.3105), (-0.2374, 0.3024, -0.2374), (0.3105, 0.375, 0.3085), (0.2374, 0.3024, 0.2105), (0.2374, 0.3024, -0.2374), (0.3105, 0.375, -0.3105), (-0.1875, 0.3024, 0.1875), (-0.1875, 0.375, 0.1875), (-0.1875, 0.375, -0.1875), (-0.1875, 0.3024, -0.1875), (0.1875, 0.375, 0.1875), (0.1875, 0.3024, 0.1875), (0.1875, 0.3024, -0.1875), (0.1875, 0.375, -0.1875)], [], [(6, 12, 15, 2), (13, 7, 3, 14), (12, 6, 5, 9), (4, 8, 11, 0), (10, 1, 2, 15), (0, 11, 14, 3), (7, 13, 8, 4), (16, 17, 18, 19), (20, 21, 22, 23), (19, 18, 23, 22), (21, 20, 17, 16), (9, 5, 1, 10), (11, 19, 22, 14), (21, 13, 14, 22), (13, 21, 16, 8), (8, 16, 19, 11), (18, 10, 15, 23), (17, 9, 10, 18), (20, 12, 9, 17), (12, 20, 23, 15)])
_uv = me_westpull_large.uv_layers.new(name='UVMap')
_uv.uv.foreach_set('vector', [0.0, 0.75, 0.0, 0.5, 1.0, 0.5, 1.0, 0.75, 0.0, 0.375, 0.0, 0.25, 1.0, 0.25, 1.0, 0.375, 1.0, 0.5, 1.0, 0.75, 0.0, 0.75, 0.0, 0.5, 1.0, 0.25, 1.0, 0.375, 0.0, 0.375, 0.0, 0.25, 1.0, 0.5, 1.0, 0.75, 0.0, 0.75, 0.0, 0.5, 1.0, 0.25, 1.0, 0.375, 0.0, 0.375, 0.0, 0.25, 1.0, 0.25, 1.0, 0.375, 0.0, 0.375, 0.0, 0.25, 1.0, 0.375, 1.0, 0.5, 0.0, 0.5, 0.0, 0.375, 0.0, 0.5, 0.0, 0.375, 1.0, 0.375, 1.0, 0.5, 1.0, 0.375, 1.0, 0.5, 0.0, 0.5, 0.0, 0.375, 1.0, 0.375, 1.0, 0.5, 0.0, 0.5, 0.0, 0.375, 1.0, 0.5, 1.0, 0.75, 0.0, 0.75, 0.0, 0.5, 0.0, 0.5, 0.0, 0.375, 1.0, 0.375, 1.0, 0.5, 1.0, 0.375, 1.0, 0.5, 0.0, 0.5, 0.0, 0.375, 1.0, 0.5, 1.0, 0.625, 0.0, 0.625, 0.0, 0.5, 1.0, 0.5, 1.0, 0.625, 0.0, 0.625, 0.0, 0.5, 0.0, 0.5, 0.0, 0.3125, 1.0, 0.3125, 1.0, 0.5, 1.0, 0.5, 1.0, 0.6875, 0.0, 0.6875, 0.0, 0.5, 1.0, 0.5, 1.0, 0.6875, 0.0, 0.6875, 0.0, 0.5, 1.0, 0.3125, 1.0, 0.5, 0.0, 0.5, 0.0, 0.3125])
me_westpull_large.materials.append(mat_lava)
me_westpull_large.use_remesh_preserve_volume = False
me_westpull_large.use_remesh_preserve_attributes = False
me_westpull_large.use_mirror_vertex_groups = False
me_westpull_large.update()
me_northpull_large = bpy.data.meshes.new('northPULL_Large')
me_northpull_large.from_pydata([(-0.25, 0.25, -0.25), (-0.3125, 0.5, -0.3125), (0.3125, 0.5, -0.3125), (0.25, 0.25, -0.25), (-0.25, 0.25, 0.25), (-0.3125, 0.5, 0.3125), (0.3125, 0.5, 0.3125), (0.25, 0.25, 0.25), (-0.25, 0.3125, 0.25), (-0.3125, 0.375, 0.3125), (-0.3125, 0.375, -0.3125), (-0.25, 0.3125, -0.25), (0.3125, 0.375, 0.3125), (0.25, 0.3125, 0.25), (0.25, 0.3125, -0.25), (0.3125, 0.375, -0.3125), (-0.1875, 0.3125, 0.1875), (-0.1875, 0.375, 0.1875), (-0.1875, 0.375, -0.1875), (-0.1875, 0.3125, -0.1875), (0.1875, 0.375, 0.1875), (0.1875, 0.3125, 0.1875), (0.1875, 0.3125, -0.1875), (0.1875, 0.375, -0.1875)], [], [(6, 12, 15, 2), (13, 7, 3, 14), (12, 6, 5, 9), (4, 8, 11, 0), (10, 1, 2, 15), (0, 11, 14, 3), (7, 13, 8, 4), (16, 17, 18, 19), (20, 21, 22, 23), (19, 18, 23, 22), (21, 20, 17, 16), (9, 5, 1, 10), (11, 19, 22, 14), (21, 13, 14, 22), (13, 21, 16, 8), (8, 16, 19, 11), (18, 10, 15, 23), (17, 9, 10, 18), (20, 12, 9, 17), (12, 20, 23, 15)])
_uv = me_northpull_large.uv_layers.new(name='UVMap')
_uv.uv.foreach_set('vector', [0.0, 0.75, 0.0, 0.5, 1.0, 0.5, 1.0, 0.75, 0.0, 0.375, 0.0, 0.25, 1.0, 0.25, 1.0, 0.375, 1.0, 0.5, 1.0, 0.75, 0.0, 0.75, 0.0, 0.5, 1.0, 0.25, 1.0, 0.375, 0.0, 0.375, 0.0, 0.25, 1.0, 0.5, 1.0, 0.75, 0.0, 0.75, 0.0, 0.5, 1.0, 0.25, 1.0, 0.375, 0.0, 0.375, 0.0, 0.25, 1.0, 0.25, 1.0, 0.375, 0.0, 0.375, 0.0, 0.25, 1.0, 0.375, 1.0, 0.5, 0.0, 0.5, 0.0, 0.375, 0.0, 0.5, 0.0, 0.375, 1.0, 0.375, 1.0, 0.5, 1.0, 0.375, 1.0, 0.5, 0.0, 0.5, 0.0, 0.375, 1.0, 0.375, 1.0, 0.5, 0.0, 0.5, 0.0, 0.375, 1.0, 0.5, 1.0, 0.75, 0.0, 0.75, 0.0, 0.5, 0.0, 0.5, 0.0, 0.375, 1.0, 0.375, 1.0, 0.5, 1.0, 0.375, 1.0, 0.5, 0.0, 0.5, 0.0, 0.375, 1.0, 0.5, 1.0, 0.625, 0.0, 0.625, 0.0, 0.5, 1.0, 0.5, 1.0, 0.625, 0.0, 0.625, 0.0, 0.5, 0.0, 0.5, 0.0, 0.3125, 1.0, 0.3125, 1.0, 0.5, 1.0, 0.5, 1.0, 0.6875, 0.0, 0.6875, 0.0, 0.5, 1.0, 0.5, 1.0, 0.6875, 0.0, 0.6875, 0.0, 0.5, 1.0, 0.3125, 1.0, 0.5, 0.0, 0.5, 0.0, 0.3125])
me_northpull_large.use_remesh_preserve_volume = False
me_northpull_large.use_remesh_preserve_attributes = False
me_northpull_large.use_mirror_vertex_groups = False
me_northpull_large.update()
me_southpull_large = bpy.data.meshes.new('southPULL_Large')
me_southpull_large.from_pydata([(-0.25, 0.25, -0.25), (-0.3125, 0.5, -0.3125), (0.3125, 0.5, -0.3125), (0.25, 0.25, -0.25), (-0.25, 0.25, 0.25), (-0.3125, 0.5, 0.3125), (0.3125, 0.5, 0.3125), (0.25, 0.25, 0.25), (-0.25, 0.3125, 0.25), (-0.3125, 0.375, 0.3125), (-0.3125, 0.375, -0.3125), (-0.25, 0.3125, -0.25), (0.3125, 0.375, 0.3125), (0.25, 0.3125, 0.25), (0.25, 0.3125, -0.25), (0.3125, 0.375, -0.3125), (-0.1875, 0.3125, 0.1875), (-0.1875, 0.375, 0.1875), (-0.1875, 0.375, -0.1875), (-0.1875, 0.3125, -0.1875), (0.1875, 0.375, 0.1875), (0.1875, 0.3125, 0.1875), (0.1875, 0.3125, -0.1875), (0.1875, 0.375, -0.1875)], [], [(6, 12, 15, 2), (13, 7, 3, 14), (12, 6, 5, 9), (4, 8, 11, 0), (10, 1, 2, 15), (0, 11, 14, 3), (7, 13, 8, 4), (16, 17, 18, 19), (20, 21, 22, 23), (19, 18, 23, 22), (21, 20, 17, 16), (9, 5, 1, 10), (11, 19, 22, 14), (21, 13, 14, 22), (13, 21, 16, 8), (8, 16, 19, 11), (18, 10, 15, 23), (17, 9, 10, 18), (20, 12, 9, 17), (12, 20, 23, 15)])
_uv = me_southpull_large.uv_layers.new(name='UVMap')
_uv.uv.foreach_set('vector', [0.0, 0.75, 0.0, 0.5, 1.0, 0.5, 1.0, 0.75, 0.0, 0.375, 0.0, 0.25, 1.0, 0.25, 1.0, 0.375, 1.0, 0.5, 1.0, 0.75, 0.0, 0.75, 0.0, 0.5, 1.0, 0.25, 1.0, 0.375, 0.0, 0.375, 0.0, 0.25, 1.0, 0.5, 1.0, 0.75, 0.0, 0.75, 0.0, 0.5, 1.0, 0.25, 1.0, 0.375, 0.0, 0.375, 0.0, 0.25, 1.0, 0.25, 1.0, 0.375, 0.0, 0.375, 0.0, 0.25, 1.0, 0.375, 1.0, 0.5, 0.0, 0.5, 0.0, 0.375, 0.0, 0.5, 0.0, 0.375, 1.0, 0.375, 1.0, 0.5, 1.0, 0.375, 1.0, 0.5, 0.0, 0.5, 0.0, 0.375, 1.0, 0.375, 1.0, 0.5, 0.0, 0.5, 0.0, 0.375, 1.0, 0.5, 1.0, 0.75, 0.0, 0.75, 0.0, 0.5, 0.0, 0.5, 0.0, 0.375, 1.0, 0.375, 1.0, 0.5, 1.0, 0.375, 1.0, 0.5, 0.0, 0.5, 0.0, 0.375, 1.0, 0.5, 1.0, 0.625, 0.0, 0.625, 0.0, 0.5, 1.0, 0.5, 1.0, 0.625, 0.0, 0.625, 0.0, 0.5, 0.0, 0.5, 0.0, 0.3125, 1.0, 0.3125, 1.0, 0.5, 1.0, 0.5, 1.0, 0.6875, 0.0, 0.6875, 0.0, 0.5, 1.0, 0.5, 1.0, 0.6875, 0.0, 0.6875, 0.0, 0.5, 1.0, 0.3125, 1.0, 0.5, 0.0, 0.5, 0.0, 0.3125])
me_southpull_large.use_remesh_preserve_volume = False
me_southpull_large.use_remesh_preserve_attributes = False
me_southpull_large.use_mirror_vertex_groups = False
me_southpull_large.update()
me_eastpull_large = bpy.data.meshes.new('eastPULL_Large')
me_eastpull_large.from_pydata([(-0.25, 0.25, -0.25), (-0.3125, 0.5, -0.3125), (0.3125, 0.5, -0.3125), (0.25, 0.25, -0.25), (-0.25, 0.25, 0.25), (-0.3125, 0.5, 0.3125), (0.3125, 0.5, 0.3125), (0.25, 0.25, 0.25), (-0.25, 0.3125, 0.25), (-0.3125, 0.375, 0.3125), (-0.3125, 0.375, -0.3125), (-0.25, 0.3125, -0.25), (0.3125, 0.375, 0.3125), (0.25, 0.3125, 0.25), (0.25, 0.3125, -0.25), (0.3125, 0.375, -0.3125), (-0.1875, 0.3125, 0.1875), (-0.1875, 0.375, 0.1875), (-0.1875, 0.375, -0.1875), (-0.1875, 0.3125, -0.1875), (0.1875, 0.375, 0.1875), (0.1875, 0.3125, 0.1875), (0.1875, 0.3125, -0.1875), (0.1875, 0.375, -0.1875)], [], [(6, 12, 15, 2), (13, 7, 3, 14), (12, 6, 5, 9), (4, 8, 11, 0), (10, 1, 2, 15), (0, 11, 14, 3), (7, 13, 8, 4), (16, 17, 18, 19), (20, 21, 22, 23), (19, 18, 23, 22), (21, 20, 17, 16), (9, 5, 1, 10), (11, 19, 22, 14), (21, 13, 14, 22), (13, 21, 16, 8), (8, 16, 19, 11), (18, 10, 15, 23), (17, 9, 10, 18), (20, 12, 9, 17), (12, 20, 23, 15)])
_uv = me_eastpull_large.uv_layers.new(name='UVMap')
_uv.uv.foreach_set('vector', [0.0, 0.75, 0.0, 0.5, 1.0, 0.5, 1.0, 0.75, 0.0, 0.375, 0.0, 0.25, 1.0, 0.25, 1.0, 0.375, 1.0, 0.5, 1.0, 0.75, 0.0, 0.75, 0.0, 0.5, 1.0, 0.25, 1.0, 0.375, 0.0, 0.375, 0.0, 0.25, 1.0, 0.5, 1.0, 0.75, 0.0, 0.75, 0.0, 0.5, 1.0, 0.25, 1.0, 0.375, 0.0, 0.375, 0.0, 0.25, 1.0, 0.25, 1.0, 0.375, 0.0, 0.375, 0.0, 0.25, 1.0, 0.375, 1.0, 0.5, 0.0, 0.5, 0.0, 0.375, 0.0, 0.5, 0.0, 0.375, 1.0, 0.375, 1.0, 0.5, 1.0, 0.375, 1.0, 0.5, 0.0, 0.5, 0.0, 0.375, 1.0, 0.375, 1.0, 0.5, 0.0, 0.5, 0.0, 0.375, 1.0, 0.5, 1.0, 0.75, 0.0, 0.75, 0.0, 0.5, 0.0, 0.5, 0.0, 0.375, 1.0, 0.375, 1.0, 0.5, 1.0, 0.375, 1.0, 0.5, 0.0, 0.5, 0.0, 0.375, 1.0, 0.5, 1.0, 0.625, 0.0, 0.625, 0.0, 0.5, 1.0, 0.5, 1.0, 0.625, 0.0, 0.625, 0.0, 0.5, 0.0, 0.5, 0.0, 0.3125, 1.0, 0.3125, 1.0, 0.5, 1.0, 0.5, 1.0, 0.6875, 0.0, 0.6875, 0.0, 0.5, 1.0, 0.5, 1.0, 0.6875, 0.0, 0.6875, 0.0, 0.5, 1.0, 0.3125, 1.0, 0.5, 0.0, 0.5, 0.0, 0.3125])
me_eastpull_large.use_remesh_preserve_volume = False
me_eastpull_large.use_remesh_preserve_attributes = False
me_eastpull_large.use_mirror_vertex_groups = False
me_eastpull_large.update()
me_downpull_large = bpy.data.meshes.new('downPULL_Large')
me_downpull_large.from_pydata([(-0.25, 0.25, -0.25), (-0.3125, 0.5, -0.3125), (0.3125, 0.5, -0.3125), (0.25, 0.25, -0.25), (-0.25, 0.25, 0.25), (-0.3125, 0.5, 0.3125), (0.3125, 0.5, 0.3125), (0.25, 0.25, 0.25), (-0.25, 0.3125, 0.25), (-0.3125, 0.375, 0.3125), (-0.3125, 0.375, -0.3125), (-0.25, 0.3125, -0.25), (0.3125, 0.375, 0.3125), (0.25, 0.3125, 0.25), (0.25, 0.3125, -0.25), (0.3125, 0.375, -0.3125), (-0.1875, 0.3125, 0.1875), (-0.1875, 0.375, 0.1875), (-0.1875, 0.375, -0.1875), (-0.1875, 0.3125, -0.1875), (0.1875, 0.375, 0.1875), (0.1875, 0.3125, 0.1875), (0.1875, 0.3125, -0.1875), (0.1875, 0.375, -0.1875)], [], [(6, 12, 15, 2), (13, 7, 3, 14), (12, 6, 5, 9), (4, 8, 11, 0), (10, 1, 2, 15), (0, 11, 14, 3), (7, 13, 8, 4), (16, 17, 18, 19), (20, 21, 22, 23), (19, 18, 23, 22), (21, 20, 17, 16), (9, 5, 1, 10), (11, 19, 22, 14), (21, 13, 14, 22), (13, 21, 16, 8), (8, 16, 19, 11), (18, 10, 15, 23), (17, 9, 10, 18), (20, 12, 9, 17), (12, 20, 23, 15)])
_uv = me_downpull_large.uv_layers.new(name='UVMap')
_uv.uv.foreach_set('vector', [0.0, 0.75, 0.0, 0.5, 1.0, 0.5, 1.0, 0.75, 0.0, 0.375, 0.0, 0.25, 1.0, 0.25, 1.0, 0.375, 1.0, 0.5, 1.0, 0.75, 0.0, 0.75, 0.0, 0.5, 1.0, 0.25, 1.0, 0.375, 0.0, 0.375, 0.0, 0.25, 1.0, 0.5, 1.0, 0.75, 0.0, 0.75, 0.0, 0.5, 1.0, 0.25, 1.0, 0.375, 0.0, 0.375, 0.0, 0.25, 1.0, 0.25, 1.0, 0.375, 0.0, 0.375, 0.0, 0.25, 1.0, 0.375, 1.0, 0.5, 0.0, 0.5, 0.0, 0.375, 0.0, 0.5, 0.0, 0.375, 1.0, 0.375, 1.0, 0.5, 1.0, 0.375, 1.0, 0.5, 0.0, 0.5, 0.0, 0.375, 1.0, 0.375, 1.0, 0.5, 0.0, 0.5, 0.0, 0.375, 1.0, 0.5, 1.0, 0.75, 0.0, 0.75, 0.0, 0.5, 0.0, 0.5, 0.0, 0.375, 1.0, 0.375, 1.0, 0.5, 1.0, 0.375, 1.0, 0.5, 0.0, 0.5, 0.0, 0.375, 1.0, 0.5, 1.0, 0.625, 0.0, 0.625, 0.0, 0.5, 1.0, 0.5, 1.0, 0.625, 0.0, 0.625, 0.0, 0.5, 0.0, 0.5, 0.0, 0.3125, 1.0, 0.3125, 1.0, 0.5, 1.0, 0.5, 1.0, 0.6875, 0.0, 0.6875, 0.0, 0.5, 1.0, 0.5, 1.0, 0.6875, 0.0, 0.6875, 0.0, 0.5, 1.0, 0.3125, 1.0, 0.5, 0.0, 0.5, 0.0, 0.3125])
me_downpull_large.use_remesh_preserve_volume = False
me_downpull_large.use_remesh_preserve_attributes = False
me_downpull_large.use_mirror_vertex_groups = False
me_downpull_large.update()
me_eastpush = bpy.data.meshes.new('eastPUSH')
me_eastpush.from_pydata([(-0.1875, 0.1687, -0.1875), (0.1875, 0.1687, -0.1875), (-0.1875, 0.1687, 0.1875), (0.1875, 0.1687, 0.1875), (-0.1875, 0.2937, 0.1875), (-0.1875, 0.2937, -0.1875), (0.1875, 0.2937, 0.1875), (0.1875, 0.2937, -0.1875), (-0.125, 0.2937, 0.125), (-0.125, 0.4187, 0.125), (-0.125, 0.4187, -0.125), (-0.125, 0.2937, -0.125), (0.125, 0.4187, 0.125), (0.125, 0.2937, 0.125), (0.125, 0.2937, -0.125), (0.125, 0.4187, -0.125), (-0.0625, 0.5, -0.0625), (0.0625, 0.5, -0.0625), (-0.0625, 0.5, 0.0625), (0.0625, 0.5, 0.0625), (-0.0625, 0.4187, 0.0625), (-0.0625, 0.4187, -0.0625), (0.0625, 0.4187, 0.0625), (0.0625, 0.4187, -0.0625)], [], [(0, 5, 7, 1), (6, 3, 1, 7), (10, 9, 20, 21), (3, 6, 4, 2), (15, 10, 21, 23), (8, 9, 10, 11), (22, 12, 15, 23), (12, 13, 14, 15), (9, 12, 22, 20), (10, 15, 14, 11), (4, 8, 11, 5), (12, 9, 8, 13), (5, 11, 14, 7), (6, 13, 8, 4), (13, 6, 7, 14), (20, 18, 16, 21), (21, 16, 17, 23), (22, 19, 18, 20), (19, 22, 23, 17), (2, 4, 5, 0)])
_uv = me_eastpush.uv_layers.new(name='UVMap')
_uv.uv.foreach_set('vector', [1.0, 0.08333, 1.0, 0.4167, 0.0, 0.4167, 0.0, 0.08333, 0.0, 0.4167, 0.0, 0.08333, 1.0, 0.08333, 1.0, 0.4167, 0.0, 0.5, 1.0, 0.5, 0.75, 0.75, 0.25, 0.75, 1.0, 0.08333, 1.0, 0.4167, 0.0, 0.4167, 0.0, 0.08333, 1.0, 0.75, 0.0, 0.75, 0.25, 0.5, 0.75, 0.5, 1.0, 0.4167, 1.0, 0.75, 0.0, 0.75, 0.0, 0.4167, 0.75, 0.25, 1.0, 0.5, 0.0, 0.5, 0.25, 0.25, 0.0, 0.75, 0.0, 0.4167, 1.0, 0.4167, 1.0, 0.75, 0.0, 0.25, 1.0, 0.25, 0.75, 0.5, 0.25, 0.5, 1.0, 0.75, 0.0, 0.75, 0.0, 0.4167, 1.0, 0.4167, 1.0, 0.3333, 0.8333, 0.5, 0.1667, 0.5, 0.0, 0.3333, 1.0, 0.75, 0.0, 0.75, 0.0, 0.4167, 1.0, 0.4167, 0.0, 0.6667, 0.1667, 0.5, 0.8333, 0.5, 1.0, 0.6667, 1.0, 0.3333, 0.8333, 0.5, 0.1667, 0.5, 0.0, 0.3333, 0.8333, 0.5, 1.0, 0.6667, 0.0, 0.6667, 0.1667, 0.5, 1.0, 0.75, 1.0, 0.9167, 0.0, 0.9167, 0.0, 0.75, 1.0, 0.75, 1.0, 0.9167, 0.0, 0.9167, 0.0, 0.75, 1.0, 0.75, 1.0, 0.9167, 0.0, 0.9167, 0.0, 0.75, 0.0, 0.9167, 0.0, 0.75, 1.0, 0.75, 1.0, 0.9167, 1.0, 0.08333, 1.0, 0.4167, 0.0, 0.4167, 0.0, 0.08333])
me_eastpush.materials.append(mat_sidematerial)
me_eastpush.use_remesh_preserve_volume = False
me_eastpush.use_remesh_preserve_attributes = False
me_eastpush.use_mirror_vertex_groups = False
me_eastpush.update()
me_westpull = bpy.data.meshes.new('westPULL')
me_westpull.from_pydata([(-0.1875, 0.1688, -0.1875), (0.1875, 0.1688, -0.1875), (-0.1875, 0.1688, 0.1875), (0.1875, 0.1688, 0.1875), (-0.1875, 0.2313, 0.1875), (-0.125, 0.2313, -0.125), (-0.125, 0.3938, -0.125), (-0.1875, 0.2313, -0.1875), (-0.125, 0.3938, 0.125), (0.1875, 0.2313, 0.1875), (0.1875, 0.2313, -0.1875), (-0.125, 0.2313, 0.125), (-0.25, 0.5, -0.25), (0.25, 0.5, -0.25), (-0.25, 0.5, 0.25), (0.25, 0.5, 0.25), (-0.25, 0.3938, 0.25), (-0.25, 0.3938, -0.25), (0.25, 0.3938, 0.25), (0.25, 0.3938, -0.25), (0.125, 0.3938, 0.125), (0.125, 0.2313, 0.125), (0.125, 0.2313, -0.125), (0.125, 0.3938, -0.125)], [], [(9, 3, 1, 10), (2, 4, 7, 0), (11, 8, 6, 5), (0, 7, 10, 1), (20, 8, 11, 21), (3, 9, 4, 2), (20, 21, 22, 23), (6, 23, 22, 5), (15, 18, 19, 13), (18, 15, 14, 16), (17, 12, 13, 19), (16, 14, 12, 17), (4, 11, 5, 7), (7, 5, 22, 10), (21, 9, 10, 22), (9, 21, 11, 4), (18, 20, 23, 19), (6, 17, 19, 23), (8, 16, 17, 6), (20, 18, 16, 8)])
_uv = me_westpull.uv_layers.new(name='UVMap')
_uv.uv.foreach_set('vector', [0.0, 0.25, 0.0, 0.08333, 1.0, 0.08333, 1.0, 0.25, 1.0, 0.08333, 1.0, 0.25, 0.0, 0.25, 0.0, 0.08333, 1.0, 0.25, 1.0, 0.5833, 0.0, 0.5833, 0.0, 0.25, 1.0, 0.08333, 1.0, 0.25, 0.0, 0.25, 0.0, 0.08333, 1.0, 0.5833, 0.0, 0.5833, 0.0, 0.25, 1.0, 0.25, 1.0, 0.08333, 1.0, 0.25, 0.0, 0.25, 0.0, 0.08333, 0.0, 0.5833, 0.0, 0.25, 1.0, 0.25, 1.0, 0.5833, 1.0, 0.5833, 0.0, 0.5833, 0.0, 0.25, 1.0, 0.25, 0.0, 0.9167, 0.0, 0.5833, 1.0, 0.5833, 1.0, 0.9167, 1.0, 0.5833, 1.0, 0.9167, 0.0, 0.9167, 0.0, 0.5833, 1.0, 0.5833, 1.0, 0.9167, 0.0, 0.9167, 0.0, 0.5833, 1.0, 0.5833, 1.0, 0.9167, 0.0, 0.9167, 0.0, 0.5833, 0.0, 0.9167, 0.1667, 0.75, 0.8333, 0.75, 1.0, 0.9167, 0.0, 0.9167, 0.1667, 0.75, 0.8333, 0.75, 1.0, 0.9167, 0.1667, 0.25, 0.0, 0.08333, 1.0, 0.08333, 0.8333, 0.25, 1.0, 0.08333, 0.8333, 0.25, 0.1667, 0.25, 0.0, 0.08333, 1.0, 0.08333, 0.75, 0.3333, 0.25, 0.3333, 0.0, 0.08333, 0.25, 0.3333, 0.0, 0.08333, 1.0, 0.08333, 0.75, 0.3333, 0.75, 0.6667, 1.0, 0.9167, 0.0, 0.9167, 0.25, 0.6667, 0.75, 0.6667, 1.0, 0.9167, 0.0, 0.9167, 0.25, 0.6667])
me_westpull.materials.append(mat_sidematerial)
me_westpull.use_remesh_preserve_volume = False
me_westpull.use_remesh_preserve_attributes = False
me_westpull.use_mirror_vertex_groups = False
me_westpull.update()
me_northnormal = bpy.data.meshes.new('northNORMAL')
me_northnormal.from_pydata([(-0.1875, 0.1688, -0.1875), (-0.1875, 0.5, -0.1875), (0.1875, 0.5, -0.1875), (0.1875, 0.1688, -0.1875), (-0.1875, 0.1688, 0.1875), (-0.1875, 0.5, 0.1875), (0.1875, 0.5, 0.1875), (0.1875, 0.1688, 0.1875)], [], [(4, 5, 1, 0), (6, 7, 3, 2), (0, 1, 2, 3), (7, 6, 5, 4)])
_uv = me_northnormal.uv_layers.new(name='UVMap')
_uv.uv.foreach_set('vector', [0.0, 0.9167, 0.0, 0.08333, 1.0, 0.08333, 1.0, 0.9167, 1.0, 0.08333, 1.0, 0.9167, 0.0, 0.9167, 0.0, 0.08333, 0.0, 0.9167, 0.0, 0.08333, 1.0, 0.08333, 1.0, 0.9167, 0.0, 0.9167, 0.0, 0.08333, 1.0, 0.08333, 1.0, 0.9167])
me_northnormal.materials.append(mat_sidematerial)
me_northnormal.use_remesh_preserve_volume = False
me_northnormal.use_remesh_preserve_attributes = False
me_northnormal.use_mirror_vertex_groups = False
me_northnormal.update()
me_southnone = bpy.data.meshes.new('southNONE')
me_southnone.from_pydata([(1.0, 1.0, -1.0), (1.0, -1.0, -1.0), (1.0, 1.0, 1.0), (1.0, -1.0, 1.0)], [], [(0, 2, 3, 1)])
_uv = me_southnone.uv_layers.new(name='UVMap')
_uv.uv.foreach_set('vector', [1.0, 0.0, 1.0, 1.0, 0.0, 1.0, 0.0, 0.0])
me_southnone.materials.append(mat_centrematerial)
me_southnone.use_remesh_preserve_volume = False
me_southnone.use_remesh_preserve_attributes = False
me_southnone.use_mirror_vertex_groups = False
me_southnone.update()
me_upnone = bpy.data.meshes.new('upNONE')
me_upnone.from_pydata([(1.0, 1.0, 1.0), (1.0, -1.0, 1.0), (-1.0, -1.0, 1.0), (-1.0, 1.0, 1.0)], [], [(0, 3, 2, 1)])
_uv = me_upnone.uv_layers.new(name='UVMap')
_uv.uv.foreach_set('vector', [1.0, 0.0, 1.0, 1.0, 0.0, 1.0, 0.0, 0.0])
me_upnone.materials.append(mat_centrematerial)
me_upnone.use_remesh_preserve_volume = False
me_upnone.use_remesh_preserve_attributes = False
me_upnone.use_mirror_vertex_groups = False
me_upnone.update()
me_downnone = bpy.data.meshes.new('downNONE')
me_downnone.from_pydata([(1.0, 1.0, -1.0), (1.0, -1.0, -1.0), (-1.0, -1.0, -1.0), (-1.0, 1.0, -1.0)], [], [(0, 1, 2, 3)])
_uv = me_downnone.uv_layers.new(name='UVMap')
_uv.uv.foreach_set('vector', [1.0, 0.0, 1.0, 1.0, 0.0, 1.0, 0.0, 0.0])
me_downnone.materials.append(mat_centrematerial)
me_downnone.use_remesh_preserve_volume = False
me_downnone.use_remesh_preserve_attributes = False
me_downnone.use_mirror_vertex_groups = False
me_downnone.update()
me_uppull_large = bpy.data.meshes.new('upPULL_Large')
me_uppull_large.from_pydata([(-0.25, 0.25, -0.25), (-0.3125, 0.5, -0.3125), (0.3125, 0.5, -0.3125), (0.25, 0.25, -0.25), (-0.25, 0.25, 0.25), (-0.3125, 0.5, 0.3125), (0.3125, 0.5, 0.3125), (0.25, 0.25, 0.25), (-0.25, 0.3125, 0.25), (-0.3125, 0.375, 0.3125), (-0.3125, 0.375, -0.3125), (-0.25, 0.3125, -0.25), (0.3125, 0.375, 0.3125), (0.25, 0.3125, 0.25), (0.25, 0.3125, -0.25), (0.3125, 0.375, -0.3125), (-0.1875, 0.3125, 0.1875), (-0.1875, 0.375, 0.1875), (-0.1875, 0.375, -0.1875), (-0.1875, 0.3125, -0.1875), (0.1875, 0.375, 0.1875), (0.1875, 0.3125, 0.1875), (0.1875, 0.3125, -0.1875), (0.1875, 0.375, -0.1875)], [], [(6, 12, 15, 2), (13, 7, 3, 14), (12, 6, 5, 9), (4, 8, 11, 0), (10, 1, 2, 15), (0, 11, 14, 3), (7, 13, 8, 4), (16, 17, 18, 19), (20, 21, 22, 23), (19, 18, 23, 22), (21, 20, 17, 16), (9, 5, 1, 10), (11, 19, 22, 14), (21, 13, 14, 22), (13, 21, 16, 8), (8, 16, 19, 11), (18, 10, 15, 23), (17, 9, 10, 18), (20, 12, 9, 17), (12, 20, 23, 15)])
_uv = me_uppull_large.uv_layers.new(name='UVMap')
_uv.uv.foreach_set('vector', [0.0, 0.75, 0.0, 0.5, 1.0, 0.5, 1.0, 0.75, 0.0, 0.375, 0.0, 0.25, 1.0, 0.25, 1.0, 0.375, 1.0, 0.5, 1.0, 0.75, 0.0, 0.75, 0.0, 0.5, 1.0, 0.25, 1.0, 0.375, 0.0, 0.375, 0.0, 0.25, 1.0, 0.5, 1.0, 0.75, 0.0, 0.75, 0.0, 0.5, 1.0, 0.25, 1.0, 0.375, 0.0, 0.375, 0.0, 0.25, 1.0, 0.25, 1.0, 0.375, 0.0, 0.375, 0.0, 0.25, 1.0, 0.375, 1.0, 0.5, 0.0, 0.5, 0.0, 0.375, 0.0, 0.5, 0.0, 0.375, 1.0, 0.375, 1.0, 0.5, 1.0, 0.375, 1.0, 0.5, 0.0, 0.5, 0.0, 0.375, 1.0, 0.375, 1.0, 0.5, 0.0, 0.5, 0.0, 0.375, 1.0, 0.5, 1.0, 0.75, 0.0, 0.75, 0.0, 0.5, 0.0, 0.5, 0.0, 0.375, 1.0, 0.375, 1.0, 0.5, 1.0, 0.375, 1.0, 0.5, 0.0, 0.5, 0.0, 0.375, 1.0, 0.5, 1.0, 0.625, 0.0, 0.625, 0.0, 0.5, 1.0, 0.5, 1.0, 0.625, 0.0, 0.625, 0.0, 0.5, 0.0, 0.5, 0.0, 0.3125, 1.0, 0.3125, 1.0, 0.5, 1.0, 0.5, 1.0, 0.6875, 0.0, 0.6875, 0.0, 0.5, 1.0, 0.5, 1.0, 0.6875, 0.0, 0.6875, 0.0, 0.5, 1.0, 0.3125, 1.0, 0.5, 0.0, 0.5, 0.0, 0.3125])
me_uppull_large.use_remesh_preserve_volume = False
me_uppull_large.use_remesh_preserve_attributes = False
me_uppull_large.use_mirror_vertex_groups = False
me_uppull_large.update()

# ---- objects
ob_southpull = bpy.data.objects.new('southPULL', me_southpull)
ob_southpush = bpy.data.objects.new('southPUSH', me_southpush)
ob_downpush = bpy.data.objects.new('downPUSH', me_downpush)
ob_downpull = bpy.data.objects.new('downPULL', me_downpull)
ob_eastpull = bpy.data.objects.new('eastPULL', me_eastpull)
ob_westpush = bpy.data.objects.new('westPUSH', me_westpush)
ob_northpull = bpy.data.objects.new('northPULL', me_northpull)
ob_northpush = bpy.data.objects.new('northPUSH', me_northpush)
ob_downnormal = bpy.data.objects.new('downNORMAL', me_downnormal)
ob_uppush = bpy.data.objects.new('upPUSH', me_uppush)
ob_southnormal = bpy.data.objects.new('southNORMAL', me_southnormal)
ob_westnormal = bpy.data.objects.new('westNORMAL', me_westnormal)
ob_eastnormal = bpy.data.objects.new('eastNORMAL', me_eastnormal)
ob_westnone = bpy.data.objects.new('westNONE', me_westnone)
ob_northnone = bpy.data.objects.new('northNONE', me_northnone)
ob_eastnone = bpy.data.objects.new('eastNONE', me_eastnone)
ob_uppull = bpy.data.objects.new('upPULL', me_uppull)
ob_upnormal = bpy.data.objects.new('upNORMAL', me_upnormal)
ob_downpull_large = bpy.data.objects.new('downPULL_Large', me_westpull_large)
ob_eastpull_large = bpy.data.objects.new('eastPULL_Large', me_westpull_large)
ob_northpull_large = bpy.data.objects.new('northPULL_Large', me_westpull_large)
ob_southpull_large = bpy.data.objects.new('southPULL_Large', me_westpull_large)
ob_uppull_large = bpy.data.objects.new('upPULL_Large', me_westpull_large)
ob_point_002 = bpy.data.objects.new('Point.002', light_point_002)
ob_point_001 = bpy.data.objects.new('Point.001', light_point_001)
ob_point = bpy.data.objects.new('Point', light_point)
ob_northpull_large_001 = bpy.data.objects.new('northPULL_Large.001', me_northpull_large)
ob_southpull_large_001 = bpy.data.objects.new('southPULL_Large.001', me_southpull_large)
ob_westpull_large = bpy.data.objects.new('westPULL_Large', me_westpull_large)
ob_eastpull_large_001 = bpy.data.objects.new('eastPULL_Large.001', me_eastpull_large)
ob_downpull_large_001 = bpy.data.objects.new('downPULL_Large.001', me_downpull_large)
ob_eastpush = bpy.data.objects.new('eastPUSH', me_eastpush)
ob_westpull = bpy.data.objects.new('westPULL', me_westpull)
ob_northnormal = bpy.data.objects.new('northNORMAL', me_northnormal)
ob_southnone = bpy.data.objects.new('southNONE', me_southnone)
ob_upnone = bpy.data.objects.new('upNONE', me_upnone)
ob_downnone = bpy.data.objects.new('downNONE', me_downnone)
ob_uppull_large_001 = bpy.data.objects.new('upPULL_Large.001', me_uppull_large)

# ---- transforms, parenting, visibility, modifiers, constraints
ob_southpull.location = (0.0, 0.0, 0.0)
ob_southpull.rotation_euler = (-3.142, -1.571, 6.283)
ob_southpull.scale = (0.9, 1.0, 0.9)
ob_southpull.hide_viewport = True
ob_southpull.lineart.crease_threshold = 0.0
ob_southpush.location = (0.0, 0.0, 0.0)
ob_southpush.rotation_euler = (-3.142, -1.571, 6.283)
ob_southpush.scale = (0.9, 1.0, 0.9)
ob_southpush.hide_viewport = True
ob_southpush.lineart.crease_threshold = 0.0
ob_downpush.location = (0.0, 0.0, 0.0)
ob_downpush.rotation_euler = (-1.571, 4.371e-08, 4.712)
ob_downpush.scale = (0.9, 1.0, 0.9)
ob_downpush.hide_viewport = True
ob_downpush.lineart.crease_threshold = 0.0
ob_downpull.location = (0.0, 0.0, 0.0)
ob_downpull.rotation_euler = (-1.571, 4.371e-08, 4.712)
ob_downpull.scale = (0.9, 1.0, 0.9)
ob_downpull.hide_viewport = True
ob_downpull.lineart.crease_threshold = 0.0
ob_eastpull.location = (0.0, 0.0, 0.0)
ob_eastpull.rotation_euler = (2.186e-07, 4.371e-08, 4.712)
ob_eastpull.scale = (0.9, 1.0, 0.9)
ob_eastpull.hide_viewport = True
ob_eastpull.lineart.crease_threshold = 0.0
ob_westpush.location = (0.0, 0.0, 0.0)
ob_westpush.rotation_euler = (1.571, -1.571, 6.283)
ob_westpush.scale = (0.9, 1.0, 0.9)
ob_westpush.hide_viewport = True
ob_westpush.lineart.crease_threshold = 0.0
ob_northpull.location = (0.0, 0.0, 0.0)
ob_northpull.rotation_euler = (-7.55e-08, -1.571, 6.283)
ob_northpull.scale = (0.9, 1.0, 0.9)
ob_northpull.hide_viewport = True
ob_northpull.lineart.crease_threshold = 0.0
ob_northpush.location = (0.0, 0.0, 0.0)
ob_northpush.rotation_euler = (-7.55e-08, -1.571, 6.283)
ob_northpush.scale = (0.9, 1.0, 0.9)
ob_northpush.hide_viewport = True
ob_northpush.lineart.crease_threshold = 0.0
ob_downnormal.location = (0.0, 0.0, 0.0)
ob_downnormal.rotation_euler = (-1.571, 1.192e-08, 4.712)
ob_downnormal.scale = (0.9, 1.0, 0.9)
ob_downnormal.hide_viewport = True
ob_downnormal.lineart.crease_threshold = 0.0
ob_uppush.location = (0.0, 0.0, 0.0)
ob_uppush.rotation_euler = (1.571, -1.192e-08, 4.712)
ob_uppush.scale = (0.9, 1.0, 0.9)
ob_uppush.hide_viewport = True
ob_uppush.lineart.crease_threshold = 0.0
ob_southnormal.location = (0.0, 0.0, 0.0)
ob_southnormal.rotation_euler = (0.0, -0.0, 9.425)
ob_southnormal.scale = (0.9, 1.0, 0.9)
ob_southnormal.hide_viewport = True
ob_southnormal.lineart.crease_threshold = 0.0
ob_westnormal.location = (0.0, 0.0, 0.0)
ob_westnormal.rotation_euler = (0.0, -0.0, 1.571)
ob_westnormal.scale = (0.9, 1.0, 0.9)
ob_westnormal.hide_viewport = True
ob_westnormal.lineart.crease_threshold = 0.0
ob_eastnormal.location = (0.0, 0.0, 0.0)
ob_eastnormal.rotation_euler = (0.0, -0.0, -1.571)
ob_eastnormal.scale = (0.9, 1.0, 0.9)
ob_eastnormal.hide_viewport = True
ob_eastnormal.lineart.crease_threshold = 0.0
ob_westnone.location = (0.0, 0.0, 0.0)
ob_westnone.rotation_euler = (0.0, -0.0, -1.571)
ob_westnone.scale = (0.1687, 0.1687, 0.1687)
ob_westnone.lock_rotations_4d = False
ob_westnone.empty_display_type = 'ARROWS'
ob_westnone.hide_viewport = True
ob_westnone.lineart.crease_threshold = 0.0
ob_northnone.location = (0.0, 0.0, 0.0)
ob_northnone.rotation_euler = (0.0, -0.0, 4.712)
ob_northnone.scale = (0.1687, 0.1687, 0.1687)
ob_northnone.lock_rotations_4d = False
ob_northnone.empty_display_type = 'ARROWS'
ob_northnone.hide_viewport = True
ob_northnone.lineart.crease_threshold = 0.0
ob_eastnone.location = (0.0, 0.0, 0.0)
ob_eastnone.rotation_euler = (0.0, -0.0, -1.571)
ob_eastnone.scale = (0.1687, 0.1687, 0.1687)
ob_eastnone.lock_rotations_4d = False
ob_eastnone.empty_display_type = 'ARROWS'
ob_eastnone.hide_viewport = True
ob_eastnone.lineart.crease_threshold = 0.0
ob_uppull.location = (0.0, 0.0, 0.0)
ob_uppull.rotation_euler = (1.571, -1.192e-08, 4.712)
ob_uppull.scale = (0.9, 1.0, 0.9)
ob_uppull.hide_viewport = True
ob_uppull.lineart.crease_threshold = 0.0
ob_upnormal.location = (0.0, 0.0, 0.0)
ob_upnormal.rotation_euler = (1.571, -1.192e-08, 4.712)
ob_upnormal.scale = (0.9, 1.0, 0.9)
ob_upnormal.hide_viewport = True
ob_upnormal.lineart.crease_threshold = 0.0
ob_downpull_large.location = (0.0, 0.0, -0.01)
ob_downpull_large.rotation_euler = (1.571, 3.142, 0.0)
ob_downpull_large.lineart.crease_threshold = 0.0
ob_eastpull_large.location = (0.01, 0.0, 0.0)
ob_eastpull_large.rotation_euler = (0.0, 0.0, 4.712)
ob_eastpull_large.lineart.crease_threshold = 0.0
ob_northpull_large.location = (0.0, 0.01, 0.0)
ob_northpull_large.rotation_euler = (0.0, 3.142, 6.283)
ob_northpull_large.lineart.crease_threshold = 0.0
ob_southpull_large.location = (0.0, -0.01, 0.0)
ob_southpull_large.rotation_euler = (0.0, 3.142, 15.71)
ob_southpull_large.lineart.crease_threshold = 0.0
ob_uppull_large.location = (0.0, 0.0, 0.01)
ob_uppull_large.rotation_euler = (1.571, 0.0, 4.712)
ob_uppull_large.lineart.crease_threshold = 0.0
ob_point_002.location = (1.03, 0.9015, 0.1879)
ob_point_002.lineart.crease_threshold = 0.0
ob_point_001.location = (-1.974, -0.8429, 0.1879)
ob_point_001.lineart.crease_threshold = 0.0
ob_point.location = (0.08487, -0.8429, 1.181)
ob_point.lineart.crease_threshold = 0.0
ob_northpull_large_001.location = (0.0, 0.01, 0.0)
ob_northpull_large_001.rotation_euler = (0.0, 3.142, 6.283)
ob_northpull_large_001.scale = (0.99, 0.99, 0.99)
ob_northpull_large_001.hide_viewport = True
ob_northpull_large_001.lineart.crease_threshold = 0.0
ob_southpull_large_001.location = (0.0, -0.01, 0.0)
ob_southpull_large_001.rotation_euler = (0.0, 3.142, 15.71)
ob_southpull_large_001.scale = (0.99, 0.99, 0.99)
ob_southpull_large_001.hide_viewport = True
ob_southpull_large_001.lineart.crease_threshold = 0.0
ob_westpull_large.location = (-0.01, 0.0, 0.0)
ob_westpull_large.rotation_euler = (0.0, 0.0, 14.14)
ob_westpull_large.scale = (0.99, 0.99, 0.99)
ob_westpull_large.lineart.crease_threshold = 0.0
ob_eastpull_large_001.location = (0.01, 0.0, 0.0)
ob_eastpull_large_001.rotation_euler = (0.0, 1.745e-08, 4.712)
ob_eastpull_large_001.scale = (0.99, 0.99, 0.99)
ob_eastpull_large_001.hide_viewport = True
ob_eastpull_large_001.lineart.crease_threshold = 0.0
ob_downpull_large_001.location = (0.0, 0.0, -0.01)
ob_downpull_large_001.rotation_euler = (1.571, 3.142, 0.0)
ob_downpull_large_001.scale = (0.99, 0.99, 0.99)
ob_downpull_large_001.hide_viewport = True
ob_downpull_large_001.lineart.crease_threshold = 0.0
ob_eastpush.location = (0.0, 0.0, 0.0)
ob_eastpush.rotation_euler = (2.186e-07, 4.371e-08, 4.712)
ob_eastpush.scale = (0.9, 1.0, 0.9)
ob_eastpush.hide_viewport = True
ob_eastpush.lineart.crease_threshold = 0.0
ob_westpull.location = (0.0, 0.0, 0.0)
ob_westpull.rotation_euler = (1.571, -1.571, 6.283)
ob_westpull.scale = (0.9, 1.0, 0.9)
ob_westpull.hide_viewport = True
ob_westpull.lineart.crease_threshold = 0.0
ob_northnormal.location = (0.0, 0.0, 0.0)
ob_northnormal.rotation_euler = (0.0, -0.0, 6.283)
ob_northnormal.scale = (0.9, 1.0, 0.9)
ob_northnormal.hide_viewport = True
ob_northnormal.lineart.crease_threshold = 0.0
ob_southnone.location = (0.0, 0.0, 0.0)
ob_southnone.rotation_euler = (0.0, -0.0, 4.712)
ob_southnone.scale = (0.1687, 0.1687, 0.1687)
ob_southnone.lock_rotations_4d = False
ob_southnone.empty_display_type = 'ARROWS'
ob_southnone.hide_viewport = True
ob_southnone.lineart.crease_threshold = 0.0
ob_upnone.location = (0.0, 0.0, 0.0)
ob_upnone.rotation_euler = (0.0, -0.0, -1.571)
ob_upnone.scale = (0.1687, 0.1687, 0.1687)
ob_upnone.lock_rotations_4d = False
ob_upnone.empty_display_type = 'ARROWS'
ob_upnone.hide_viewport = True
ob_upnone.lineart.crease_threshold = 0.0
ob_downnone.location = (0.0, 0.0, 0.0)
ob_downnone.rotation_euler = (0.0, -0.0, -3.142)
ob_downnone.scale = (0.1687, 0.1687, 0.1687)
ob_downnone.lock_rotations_4d = False
ob_downnone.empty_display_type = 'ARROWS'
ob_downnone.hide_viewport = True
ob_downnone.lineart.crease_threshold = 0.0
ob_uppull_large_001.location = (0.0, 0.0, 0.01)
ob_uppull_large_001.rotation_euler = (1.571, 0.0, 4.712)
ob_uppull_large_001.scale = (0.99, 0.99, 0.99)
ob_uppull_large_001.hide_viewport = True
ob_uppull_large_001.lineart.crease_threshold = 0.0

# ---- collection membership
col_collection_1.objects.link(ob_southpull)
col_collection_1.objects.link(ob_southpush)
col_collection_1.objects.link(ob_downpush)
col_collection_1.objects.link(ob_downpull)
col_collection_1.objects.link(ob_eastpull)
col_collection_1.objects.link(ob_westpush)
col_collection_1.objects.link(ob_northpull)
col_collection_1.objects.link(ob_northpush)
col_collection_1.objects.link(ob_downnormal)
col_collection_1.objects.link(ob_uppush)
col_collection_1.objects.link(ob_southnormal)
col_collection_1.objects.link(ob_westnormal)
col_collection_1.objects.link(ob_eastnormal)
col_collection_1.objects.link(ob_westnone)
col_collection_1.objects.link(ob_northnone)
col_collection_1.objects.link(ob_eastnone)
col_collection_1.objects.link(ob_uppull)
col_collection_1.objects.link(ob_upnormal)
col_collection_2.objects.link(ob_downpull_large)
col_collection_2.objects.link(ob_eastpull_large)
col_collection_2.objects.link(ob_northpull_large)
col_collection_2.objects.link(ob_southpull_large)
col_collection_2.objects.link(ob_uppull_large)
col_collection_2.objects.link(ob_point_002)
col_collection_2.objects.link(ob_point_001)
col_collection_2.objects.link(ob_point)
col_collection_2.objects.link(ob_northpull_large_001)
col_collection_2.objects.link(ob_southpull_large_001)
col_collection_2.objects.link(ob_westpull_large)
col_collection_2.objects.link(ob_eastpull_large_001)
col_collection_2.objects.link(ob_downpull_large_001)
col_collection_2.objects.link(ob_eastpush)
col_collection_2.objects.link(ob_westpull)
col_collection_2.objects.link(ob_northnormal)
col_collection_2.objects.link(ob_southnone)
col_collection_2.objects.link(ob_upnone)
col_collection_2.objects.link(ob_downnone)
col_collection_2.objects.link(ob_uppull_large_001)

# ---- scene / render settings (as saved in the file)
scene.frame_start = 1; scene.frame_end = 250; scene.frame_set(2)
scene.render.engine = 'BLENDER_EEVEE_NEXT'
scene.render.image_settings.color_mode = 'RGB'
scene.render.image_settings.compression = 90
scene.render.resolution_percentage = 50
scene.render.dither_intensity = 0.0
scene.render.bake_margin = 2
scene.cycles.use_denoising = False
scene.cycles.samples = 10
scene.cycles.sampling_pattern = 'TABULATED_SOBOL'
scene.cycles.light_sampling_threshold = 0.0
scene.cycles.use_adaptive_sampling = False
scene.cycles.use_light_tree = False
scene.cycles.blur_glossy = 0.0
scene.cycles.volume_bounces = 1
scene.cycles.pixel_filter_type = 'GAUSSIAN'
scene.cycles.sample_clamp_indirect = 0.0
scene.view_settings.view_transform = 'Standard'
bpy.context.view_layer.update()

# ---- added for rendering (the .blend has no active camera): camera
cam_auto = bpy.data.cameras.new('AutoCamera')
cam_auto.lens = 50.0
cam_auto.sensor_width = 36.0
cam_auto.clip_end = 1000.0
ob_auto_camera = bpy.data.objects.new('AutoCamera', cam_auto)
scene.collection.objects.link(ob_auto_camera)
ob_auto_camera.location = (3.20507, -3.84609, 2.56406)
ob_auto_camera.rotation_euler = (1.09748, -7.21219e-08, 0.694738)
scene.camera = ob_auto_camera
bpy.context.view_layer.update()
